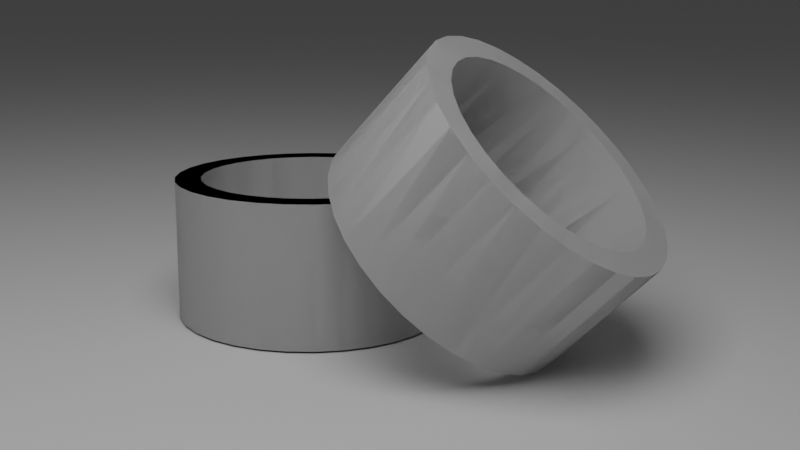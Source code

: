 # Source: cylinders.blend  (saved by Blender 2.92.15; exported with 4.5.12 LTS)
import bpy
from mathutils import Matrix  # noqa: F401  (used for matrix-valued properties, if any)

bpy.ops.wm.read_factory_settings(use_empty=True)
scene = bpy.context.scene
scene.name = 'Scene'

# ---- collections
col_collection = bpy.data.collections.new('Collection'); scene.collection.children.link(col_collection)

# ---- node groups
ng_auto_smooth = bpy.data.node_groups.new('Auto Smooth', 'GeometryNodeTree')
_s = ng_auto_smooth.interface.new_socket(name='Geometry', in_out='OUTPUT', socket_type='NodeSocketGeometry')
_s = ng_auto_smooth.interface.new_socket(name='Geometry', in_out='INPUT', socket_type='NodeSocketGeometry')
_s = ng_auto_smooth.interface.new_socket(name='Angle', in_out='INPUT', socket_type='NodeSocketFloat')
_s.subtype = 'ANGLE'
_s.min_value = 0.0
_s.max_value = 3.142
ng_auto_smooth.is_modifier = True
_N = ng_auto_smooth.nodes; _L = ng_auto_smooth.links
n0 = _N.new('NodeGroupOutput'); n0.name = 'Group Output'; n0.location = (480, -100)
n1 = _N.new('NodeGroupInput'); n1.name = 'Group Input'; n1.location = (-420, -300)
n2 = _N.new('NodeGroupInput'); n2.name = 'Group Input.001'; n2.location = (-60, -100)
n3 = _N.new('GeometryNodeSetShadeSmooth'); n3.name = 'Set Shade Smooth'; n3.location = (120, -100)
n3.domain = 'EDGE'
n4 = _N.new('GeometryNodeSetShadeSmooth'); n4.name = 'Set Shade Smooth.001'; n4.location = (300, -100)
n5 = _N.new('GeometryNodeInputMeshEdgeAngle'); n5.name = 'Edge Angle'; n5.location = (-420, -220)
n6 = _N.new('GeometryNodeInputEdgeSmooth'); n6.name = 'Is Edge Smooth'; n6.location = (-60, -160)
n7 = _N.new('GeometryNodeInputShadeSmooth'); n7.name = 'Is Face Smooth'; n7.location = (-240, -340)
n8 = _N.new('FunctionNodeBooleanMath'); n8.name = 'Boolean Math'; n8.location = (-60, -220)
n9 = _N.new('FunctionNodeCompare'); n9.name = 'Compare'; n9.location = (-240, -180)
n9.operation = 'LESS_EQUAL'
_L.new(n5.outputs[0], n9.inputs[0])
_L.new(n4.outputs[0], n0.inputs[0])
_L.new(n1.outputs[1], n9.inputs[1])
_L.new(n9.outputs[0], n8.inputs[0])
_L.new(n7.outputs[0], n8.inputs[1])
_L.new(n2.outputs[0], n3.inputs[0])
_L.new(n6.outputs[0], n3.inputs[1])
_L.new(n3.outputs[0], n4.inputs[0])
_L.new(n8.outputs[0], n3.inputs[2])
n0.is_active_output = True

# ---- world
world_world = bpy.data.worlds.new('World'); scene.world = world_world
world_world.use_nodes = True; world_world.node_tree.nodes.clear()
_N = world_world.node_tree.nodes; _L = world_world.node_tree.links
n0 = _N.new('ShaderNodeOutputWorld'); n0.name = 'World Output'; n0.location = (300, 300)
n1 = _N.new('ShaderNodeBackground'); n1.name = 'Background'; n1.location = (10, 300)
n1.inputs[0].default_value = (0.05088, 0.05088, 0.05088, 1.0)
_L.new(n1.outputs[0], n0.inputs[0])
n0.is_active_output = True
world_world.color = (0.05088, 0.05088, 0.05088)
world_world.use_sun_shadow = False
world_world.sun_shadow_jitter_overblur = 0.0

# ---- cameras
cam_camera_001 = bpy.data.cameras.new('Camera.001')

# ---- lights
light_area = bpy.data.lights.new('Area', 'AREA')
light_area.transmission_factor = 0.0
light_area.energy = 392.7
light_area.shadow_soft_size = 1.0
light_area.shadow_maximum_resolution = 0.006
light_area.use_absolute_resolution = True
light_area.size = 1.0
light_area.size_y = 1.0

# ---- meshes
me_cylinder = bpy.data.meshes.new('Cylinder')
me_cylinder.from_pydata([(-7.217e-08, 0.811, -0.5074), (-7.217e-08, 0.811, 0.5074), (0.1582, 0.7954, -0.5074), (0.1582, 0.7954, 0.5074), (0.3103, 0.7492, -0.5074), (0.3103, 0.7492, 0.5074), (0.4506, 0.6743, -0.5074), (0.4506, 0.6743, 0.5074), (0.5734, 0.5734, -0.5074), (0.5734, 0.5734, 0.5074), (0.6743, 0.4506, -0.5074), (0.6743, 0.4506, 0.5074), (0.7492, 0.3103, -0.5074), (0.7492, 0.3103, 0.5074), (0.7954, 0.1582, -0.5074), (0.7954, 0.1582, 0.5074), (0.811, 4.649e-08, -0.5074), (0.811, 4.649e-08, 0.5074), (0.7954, -0.1582, -0.5074), (0.7954, -0.1582, 0.5074), (0.7492, -0.3103, -0.5074), (0.7492, -0.3103, 0.5074), (0.6743, -0.4506, -0.5074), (0.6743, -0.4506, 0.5074), (0.5734, -0.5734, -0.5074), (0.5734, -0.5734, 0.5074), (0.4506, -0.6743, -0.5074), (0.4506, -0.6743, 0.5074), (0.3103, -0.7492, -0.5074), (0.3103, -0.7492, 0.5074), (0.1582, -0.7954, -0.5074), (0.1582, -0.7954, 0.5074), (-2.678e-07, -0.811, -0.5074), (-2.678e-07, -0.811, 0.5074), (-0.1582, -0.7954, -0.5074), (-0.1582, -0.7954, 0.5074), (-0.3103, -0.7492, -0.5074), (-0.3103, -0.7492, 0.5074), (-0.4506, -0.6743, -0.5074), (-0.4506, -0.6743, 0.5074), (-0.5734, -0.5734, -0.5074), (-0.5734, -0.5734, 0.5074), (-0.6743, -0.4506, -0.5074), (-0.6743, -0.4506, 0.5074), (-0.7492, -0.3103, -0.5074), (-0.7492, -0.3103, 0.5074), (-0.7954, -0.1582, -0.5074), (-0.7954, -0.1582, 0.5074), (-0.811, 7.93e-07, -0.5074), (-0.811, 7.93e-07, 0.5074), (-0.7954, 0.1582, -0.5074), (-0.7954, 0.1582, 0.5074), (-0.7492, 0.3103, -0.5074), (-0.7492, 0.3103, 0.5074), (-0.6743, 0.4506, -0.5074), (-0.6743, 0.4506, 0.5074), (-0.5734, 0.5734, -0.5074), (-0.5734, 0.5734, 0.5074), (-0.4506, 0.6743, -0.5074), (-0.4506, 0.6743, 0.5074), (-0.3103, 0.7492, -0.5074), (-0.3103, 0.7492, 0.5074), (-0.1582, 0.7954, -0.5074), (-0.1582, 0.7954, 0.5074), (0.0, 1.0, -0.5074), (0.1951, 0.9808, -0.5074), (0.1951, 0.9808, 0.5074), (0.0, 1.0, 0.5074), (0.3827, 0.9239, -0.5074), (0.3827, 0.9239, 0.5074), (0.5556, 0.8315, -0.5074), (0.5556, 0.8315, 0.5074), (0.7071, 0.7071, -0.5074), (0.7071, 0.7071, 0.5074), (0.8315, 0.5556, -0.5074), (0.8315, 0.5556, 0.5074), (0.9239, 0.3827, -0.5074), (0.9239, 0.3827, 0.5074), (0.9808, 0.1951, -0.5074), (0.9808, 0.1951, 0.5074), (1.0, 7.55e-08, -0.5074), (1.0, 7.55e-08, 0.5074), (0.9808, -0.1951, -0.5074), (0.9808, -0.1951, 0.5074), (0.9239, -0.3827, -0.5074), (0.9239, -0.3827, 0.5074), (0.8315, -0.5556, -0.5074), (0.8315, -0.5556, 0.5074), (0.7071, -0.7071, -0.5074), (0.7071, -0.7071, 0.5074), (0.5556, -0.8315, -0.5074), (0.5556, -0.8315, 0.5074), (0.3827, -0.9239, -0.5074), (0.3827, -0.9239, 0.5074), (0.1951, -0.9808, -0.5074), (0.1951, -0.9808, 0.5074), (-3.258e-07, -1.0, -0.5074), (-3.258e-07, -1.0, 0.5074), (-0.1951, -0.9808, -0.5074), (-0.1951, -0.9808, 0.5074), (-0.3827, -0.9239, -0.5074), (-0.3827, -0.9239, 0.5074), (-0.5556, -0.8315, -0.5074), (-0.5556, -0.8315, 0.5074), (-0.7071, -0.7071, -0.5074), (-0.7071, -0.7071, 0.5074), (-0.8315, -0.5556, -0.5074), (-0.8315, -0.5556, 0.5074), (-0.9239, -0.3827, -0.5074), (-0.9239, -0.3827, 0.5074), (-0.9808, -0.1951, -0.5074), (-0.9808, -0.1951, 0.5074), (-1.0, 9.656e-07, -0.5074), (-1.0, 9.656e-07, 0.5074), (-0.9808, 0.1951, -0.5074), (-0.9808, 0.1951, 0.5074), (-0.9239, 0.3827, -0.5074), (-0.9239, 0.3827, 0.5074), (-0.8315, 0.5556, -0.5074), (-0.8315, 0.5556, 0.5074), (-0.7071, 0.7071, -0.5074), (-0.7071, 0.7071, 0.5074), (-0.5556, 0.8315, -0.5074), (-0.5556, 0.8315, 0.5074), (-0.3827, 0.9239, -0.5074), (-0.3827, 0.9239, 0.5074), (-0.1951, 0.9808, -0.5074), (-0.1951, 0.9808, 0.5074), (0.0, 1.0, -0.5074), (0.1951, 0.9808, -0.5074), (0.1951, 0.9808, 0.5074), (0.0, 1.0, 0.5074), (0.3827, 0.9239, -0.5074), (0.3827, 0.9239, 0.5074), (0.5556, 0.8315, -0.5074), (0.5556, 0.8315, 0.5074), (0.7071, 0.7071, -0.5074), (0.7071, 0.7071, 0.5074), (0.8315, 0.5556, -0.5074), (0.8315, 0.5556, 0.5074), (0.9239, 0.3827, -0.5074), (0.9239, 0.3827, 0.5074), (0.9808, 0.1951, -0.5074), (0.9808, 0.1951, 0.5074), (1.0, 7.55e-08, -0.5074), (1.0, 7.55e-08, 0.5074), (0.9808, -0.1951, -0.5074), (0.9808, -0.1951, 0.5074), (0.9239, -0.3827, -0.5074), (0.9239, -0.3827, 0.5074), (0.8315, -0.5556, -0.5074), (0.8315, -0.5556, 0.5074), (0.7071, -0.7071, -0.5074), (0.7071, -0.7071, 0.5074), (0.5556, -0.8315, -0.5074), (0.5556, -0.8315, 0.5074), (0.3827, -0.9239, -0.5074), (0.3827, -0.9239, 0.5074), (0.1951, -0.9808, -0.5074), (0.1951, -0.9808, 0.5074), (-3.258e-07, -1.0, -0.5074), (-3.258e-07, -1.0, 0.5074), (-0.1951, -0.9808, -0.5074), (-0.1951, -0.9808, 0.5074), (-0.3827, -0.9239, -0.5074), (-0.3827, -0.9239, 0.5074), (-0.5556, -0.8315, -0.5074), (-0.5556, -0.8315, 0.5074), (-0.7071, -0.7071, -0.5074), (-0.7071, -0.7071, 0.5074), (-0.8315, -0.5556, -0.5074), (-0.8315, -0.5556, 0.5074), (-0.9239, -0.3827, -0.5074), (-0.9239, -0.3827, 0.5074), (-0.9808, -0.1951, -0.5074), (-0.9808, -0.1951, 0.5074), (-1.0, 9.656e-07, -0.5074), (-1.0, 9.656e-07, 0.5074), (-0.9808, 0.1951, -0.5074), (-0.9808, 0.1951, 0.5074), (-0.9239, 0.3827, -0.5074), (-0.9239, 0.3827, 0.5074), (-0.8315, 0.5556, -0.5074), (-0.8315, 0.5556, 0.5074), (-0.7071, 0.7071, -0.5074), (-0.7071, 0.7071, 0.5074), (-0.5556, 0.8315, -0.5074), (-0.5556, 0.8315, 0.5074), (-0.3827, 0.9239, -0.5074), (-0.3827, 0.9239, 0.5074), (-0.1951, 0.9808, -0.5074), (-0.1951, 0.9808, 0.5074), (-7.217e-08, 0.811, -0.5074), (0.1582, 0.7954, -0.5074), (0.1582, 0.7954, 0.5074), (-7.217e-08, 0.811, 0.5074), (0.3103, 0.7492, -0.5074), (0.3103, 0.7492, 0.5074), (0.4506, 0.6743, -0.5074), (0.4506, 0.6743, 0.5074), (0.5734, 0.5734, -0.5074), (0.5734, 0.5734, 0.5074), (0.6743, 0.4506, -0.5074), (0.6743, 0.4506, 0.5074), (0.7492, 0.3103, -0.5074), (0.7492, 0.3103, 0.5074), (0.7954, 0.1582, -0.5074), (0.7954, 0.1582, 0.5074), (0.811, 4.649e-08, -0.5074), (0.811, 4.649e-08, 0.5074), (0.7954, -0.1582, -0.5074), (0.7954, -0.1582, 0.5074), (0.7492, -0.3103, -0.5074), (0.7492, -0.3103, 0.5074), (0.6743, -0.4506, -0.5074), (0.6743, -0.4506, 0.5074), (0.5734, -0.5734, -0.5074), (0.5734, -0.5734, 0.5074), (0.4506, -0.6743, -0.5074), (0.4506, -0.6743, 0.5074), (0.3103, -0.7492, -0.5074), (0.3103, -0.7492, 0.5074), (0.1582, -0.7954, -0.5074), (0.1582, -0.7954, 0.5074), (-2.678e-07, -0.811, -0.5074), (-2.678e-07, -0.811, 0.5074), (-0.1582, -0.7954, -0.5074), (-0.1582, -0.7954, 0.5074), (-0.3103, -0.7492, -0.5074), (-0.3103, -0.7492, 0.5074), (-0.4506, -0.6743, -0.5074), (-0.4506, -0.6743, 0.5074), (-0.5734, -0.5734, -0.5074), (-0.5734, -0.5734, 0.5074), (-0.6743, -0.4506, -0.5074), (-0.6743, -0.4506, 0.5074), (-0.7492, -0.3103, -0.5074), (-0.7492, -0.3103, 0.5074), (-0.7954, -0.1582, -0.5074), (-0.7954, -0.1582, 0.5074), (-0.811, 7.93e-07, -0.5074), (-0.811, 7.93e-07, 0.5074), (-0.7954, 0.1582, -0.5074), (-0.7954, 0.1582, 0.5074), (-0.7492, 0.3103, -0.5074), (-0.7492, 0.3103, 0.5074), (-0.6743, 0.4506, -0.5074), (-0.6743, 0.4506, 0.5074), (-0.5734, 0.5734, -0.5074), (-0.5734, 0.5734, 0.5074), (-0.4506, 0.6743, -0.5074), (-0.4506, 0.6743, 0.5074), (-0.3103, 0.7492, -0.5074), (-0.3103, 0.7492, 0.5074), (-0.1582, 0.7954, -0.5074), (-0.1582, 0.7954, 0.5074)], [], [(64, 65, 66, 67), (65, 68, 69, 66), (68, 70, 71, 69), (70, 72, 73, 71), (72, 74, 75, 73), (74, 76, 77, 75), (76, 78, 79, 77), (78, 80, 81, 79), (80, 82, 83, 81), (82, 84, 85, 83), (84, 86, 87, 85), (86, 88, 89, 87), (88, 90, 91, 89), (90, 92, 93, 91), (92, 94, 95, 93), (94, 96, 97, 95), (96, 98, 99, 97), (98, 100, 101, 99), (100, 102, 103, 101), (102, 104, 105, 103), (104, 106, 107, 105), (106, 108, 109, 107), (108, 110, 111, 109), (110, 112, 113, 111), (112, 114, 115, 113), (114, 116, 117, 115), (116, 118, 119, 117), (118, 120, 121, 119), (120, 122, 123, 121), (122, 124, 125, 123), (63, 62, 60, 61), (124, 126, 127, 125), (126, 64, 67, 127), (1, 0, 62, 63), (2, 65, 64, 0), (1, 67, 66, 3), (4, 68, 65, 2), (3, 66, 69, 5), (6, 70, 68, 4), (5, 69, 71, 7), (8, 72, 70, 6), (7, 71, 73, 9), (10, 74, 72, 8), (9, 73, 75, 11), (12, 76, 74, 10), (11, 75, 77, 13), (14, 78, 76, 12), (13, 77, 79, 15), (16, 80, 78, 14), (15, 79, 81, 17), (18, 82, 80, 16), (17, 81, 83, 19), (20, 84, 82, 18), (19, 83, 85, 21), (22, 86, 84, 20), (21, 85, 87, 23), (24, 88, 86, 22), (23, 87, 89, 25), (26, 90, 88, 24), (25, 89, 91, 27), (28, 92, 90, 26), (27, 91, 93, 29), (30, 94, 92, 28), (29, 93, 95, 31), (32, 96, 94, 30), (31, 95, 97, 33), (34, 98, 96, 32), (33, 97, 99, 35), (36, 100, 98, 34), (35, 99, 101, 37), (38, 102, 100, 36), (37, 101, 103, 39), (40, 104, 102, 38), (39, 103, 105, 41), (42, 106, 104, 40), (41, 105, 107, 43), (44, 108, 106, 42), (43, 107, 109, 45), (46, 110, 108, 44), (45, 109, 111, 47), (48, 112, 110, 46), (47, 111, 113, 49), (50, 114, 112, 48), (49, 113, 115, 51), (52, 116, 114, 50), (51, 115, 117, 53), (54, 118, 116, 52), (53, 117, 119, 55), (56, 120, 118, 54), (55, 119, 121, 57), (58, 122, 120, 56), (57, 121, 123, 59), (60, 124, 122, 58), (59, 123, 125, 61), (62, 126, 124, 60), (61, 125, 127, 63), (0, 64, 126, 62), (63, 127, 67, 1), (61, 60, 58, 59), (59, 58, 56, 57), (57, 56, 54, 55), (55, 54, 52, 53), (53, 52, 50, 51), (51, 50, 48, 49), (49, 48, 46, 47), (47, 46, 44, 45), (45, 44, 42, 43), (43, 42, 40, 41), (41, 40, 38, 39), (39, 38, 36, 37), (37, 36, 34, 35), (35, 34, 32, 33), (33, 32, 30, 31), (31, 30, 28, 29), (29, 28, 26, 27), (27, 26, 24, 25), (25, 24, 22, 23), (23, 22, 20, 21), (21, 20, 18, 19), (19, 18, 16, 17), (17, 16, 14, 15), (15, 14, 12, 13), (13, 12, 10, 11), (11, 10, 8, 9), (9, 8, 6, 7), (7, 6, 4, 5), (5, 4, 2, 3), (3, 2, 0, 1), (128, 131, 130, 129), (129, 130, 133, 132), (132, 133, 135, 134), (134, 135, 137, 136), (136, 137, 139, 138), (138, 139, 141, 140), (140, 141, 143, 142), (142, 143, 145, 144), (144, 145, 147, 146), (146, 147, 149, 148), (148, 149, 151, 150), (150, 151, 153, 152), (152, 153, 155, 154), (154, 155, 157, 156), (156, 157, 159, 158), (158, 159, 161, 160), (160, 161, 163, 162), (162, 163, 165, 164), (164, 165, 167, 166), (166, 167, 169, 168), (168, 169, 171, 170), (170, 171, 173, 172), (172, 173, 175, 174), (174, 175, 177, 176), (176, 177, 179, 178), (178, 179, 181, 180), (180, 181, 183, 182), (182, 183, 185, 184), (184, 185, 187, 186), (186, 187, 189, 188), (255, 253, 252, 254), (188, 189, 191, 190), (190, 191, 131, 128), (195, 255, 254, 192), (193, 192, 128, 129), (195, 194, 130, 131), (196, 193, 129, 132), (194, 197, 133, 130), (198, 196, 132, 134), (197, 199, 135, 133), (200, 198, 134, 136), (199, 201, 137, 135), (202, 200, 136, 138), (201, 203, 139, 137), (204, 202, 138, 140), (203, 205, 141, 139), (206, 204, 140, 142), (205, 207, 143, 141), (208, 206, 142, 144), (207, 209, 145, 143), (210, 208, 144, 146), (209, 211, 147, 145), (212, 210, 146, 148), (211, 213, 149, 147), (214, 212, 148, 150), (213, 215, 151, 149), (216, 214, 150, 152), (215, 217, 153, 151), (218, 216, 152, 154), (217, 219, 155, 153), (220, 218, 154, 156), (219, 221, 157, 155), (222, 220, 156, 158), (221, 223, 159, 157), (224, 222, 158, 160), (223, 225, 161, 159), (226, 224, 160, 162), (225, 227, 163, 161), (228, 226, 162, 164), (227, 229, 165, 163), (230, 228, 164, 166), (229, 231, 167, 165), (232, 230, 166, 168), (231, 233, 169, 167), (234, 232, 168, 170), (233, 235, 171, 169), (236, 234, 170, 172), (235, 237, 173, 171), (238, 236, 172, 174), (237, 239, 175, 173), (240, 238, 174, 176), (239, 241, 177, 175), (242, 240, 176, 178), (241, 243, 179, 177), (244, 242, 178, 180), (243, 245, 181, 179), (246, 244, 180, 182), (245, 247, 183, 181), (248, 246, 182, 184), (247, 249, 185, 183), (250, 248, 184, 186), (249, 251, 187, 185), (252, 250, 186, 188), (251, 253, 189, 187), (254, 252, 188, 190), (253, 255, 191, 189), (192, 254, 190, 128), (255, 195, 131, 191), (253, 251, 250, 252), (251, 249, 248, 250), (249, 247, 246, 248), (247, 245, 244, 246), (245, 243, 242, 244), (243, 241, 240, 242), (241, 239, 238, 240), (239, 237, 236, 238), (237, 235, 234, 236), (235, 233, 232, 234), (233, 231, 230, 232), (231, 229, 228, 230), (229, 227, 226, 228), (227, 225, 224, 226), (225, 223, 222, 224), (223, 221, 220, 222), (221, 219, 218, 220), (219, 217, 216, 218), (217, 215, 214, 216), (215, 213, 212, 214), (213, 211, 210, 212), (211, 209, 208, 210), (209, 207, 206, 208), (207, 205, 204, 206), (205, 203, 202, 204), (203, 201, 200, 202), (201, 199, 198, 200), (199, 197, 196, 198), (197, 194, 193, 196), (194, 195, 192, 193)])
me_cylinder.polygons.foreach_set('use_smooth', [True] * 256)
_uv = me_cylinder.uv_layers.new(name='UVMap')
_uv.uv.foreach_set('vector', [1.0, 0.5, 0.9688, 0.5, 0.9688, 1.0, 1.0, 1.0, 0.9688, 0.5, 0.9375, 0.5, 0.9375, 1.0, 0.9688, 1.0, 0.9375, 0.5, 0.9062, 0.5, 0.9062, 1.0, 0.9375, 1.0, 0.9062, 0.5, 0.875, 0.5, 0.875, 1.0, 0.9062, 1.0, 0.875, 0.5, 0.8438, 0.5, 0.8438, 1.0, 0.875, 1.0, 0.8438, 0.5, 0.8125, 0.5, 0.8125, 1.0, 0.8438, 1.0, 0.8125, 0.5, 0.7812, 0.5, 0.7812, 1.0, 0.8125, 1.0, 0.7812, 0.5, 0.75, 0.5, 0.75, 1.0, 0.7812, 1.0, 0.75, 0.5, 0.7188, 0.5, 0.7188, 1.0, 0.75, 1.0, 0.7188, 0.5, 0.6875, 0.5, 0.6875, 1.0, 0.7188, 1.0, 0.6875, 0.5, 0.6562, 0.5, 0.6562, 1.0, 0.6875, 1.0, 0.6562, 0.5, 0.625, 0.5, 0.625, 1.0, 0.6562, 1.0, 0.625, 0.5, 0.5938, 0.5, 0.5938, 1.0, 0.625, 1.0, 0.5938, 0.5, 0.5625, 0.5, 0.5625, 1.0, 0.5938, 1.0, 0.5625, 0.5, 0.5312, 0.5, 0.5312, 1.0, 0.5625, 1.0, 0.5312, 0.5, 0.5, 0.5, 0.5, 1.0, 0.5312, 1.0, 0.5, 0.5, 0.4688, 0.5, 0.4688, 1.0, 0.5, 1.0, 0.4688, 0.5, 0.4375, 0.5, 0.4375, 1.0, 0.4688, 1.0, 0.4375, 0.5, 0.4062, 0.5, 0.4062, 1.0, 0.4375, 1.0, 0.4062, 0.5, 0.375, 0.5, 0.375, 1.0, 0.4062, 1.0, 0.375, 0.5, 0.3438, 0.5, 0.3438, 1.0, 0.375, 1.0, 0.3438, 0.5, 0.3125, 0.5, 0.3125, 1.0, 0.3438, 1.0, 0.3125, 0.5, 0.2812, 0.5, 0.2812, 1.0, 0.3125, 1.0, 0.2812, 0.5, 0.25, 0.5, 0.25, 1.0, 0.2812, 1.0, 0.25, 0.5, 0.2188, 0.5, 0.2188, 1.0, 0.25, 1.0, 0.2188, 0.5, 0.1875, 0.5, 0.1875, 1.0, 0.2188, 1.0, 0.1875, 0.5, 0.1562, 0.5, 0.1562, 1.0, 0.1875, 1.0, 0.1562, 0.5, 0.125, 0.5, 0.125, 1.0, 0.1562, 1.0, 0.125, 0.5, 0.09375, 0.5, 0.09375, 1.0, 0.125, 1.0, 0.09375, 0.5, 0.0625, 0.5, 0.0625, 1.0, 0.09375, 1.0, 0.212, 0.4409, 0.712, 0.4409, 0.6755, 0.4298, 0.1755, 0.4298, 0.0625, 0.5, 0.03125, 0.5, 0.03125, 1.0, 0.0625, 1.0, 0.03125, 0.5, 0.0, 0.5, 0.0, 1.0, 0.03125, 1.0, 0.25, 0.4446, 0.75, 0.4446, 0.712, 0.4409, 0.212, 0.4409, 0.788, 0.4409, 0.7968, 0.4854, 0.75, 0.49, 0.75, 0.4446, 0.25, 0.4446, 0.25, 0.49, 0.2968, 0.4854, 0.288, 0.4409, 0.8245, 0.4298, 0.8418, 0.4717, 0.7968, 0.4854, 0.788, 0.4409, 0.288, 0.4409, 0.2968, 0.4854, 0.3418, 0.4717, 0.3245, 0.4298, 0.8581, 0.4118, 0.8833, 0.4496, 0.8418, 0.4717, 0.8245, 0.4298, 0.3245, 0.4298, 0.3418, 0.4717, 0.3833, 0.4496, 0.3581, 0.4118, 0.8876, 0.3876, 0.9197, 0.4197, 0.8833, 0.4496, 0.8581, 0.4118, 0.3581, 0.4118, 0.3833, 0.4496, 0.4197, 0.4197, 0.3876, 0.3876, 0.9118, 0.3581, 0.9496, 0.3833, 0.9197, 0.4197, 0.8876, 0.3876, 0.3876, 0.3876, 0.4197, 0.4197, 0.4496, 0.3833, 0.4118, 0.3581, 0.9298, 0.3245, 0.9717, 0.3418, 0.9496, 0.3833, 0.9118, 0.3581, 0.4118, 0.3581, 0.4496, 0.3833, 0.4717, 0.3418, 0.4298, 0.3245, 0.9409, 0.288, 0.9854, 0.2968, 0.9717, 0.3418, 0.9298, 0.3245, 0.4298, 0.3245, 0.4717, 0.3418, 0.4854, 0.2968, 0.4409, 0.288, 0.9446, 0.25, 0.99, 0.25, 0.9854, 0.2968, 0.9409, 0.288, 0.4409, 0.288, 0.4854, 0.2968, 0.49, 0.25, 0.4446, 0.25, 0.9409, 0.212, 0.9854, 0.2032, 0.99, 0.25, 0.9446, 0.25, 0.4446, 0.25, 0.49, 0.25, 0.4854, 0.2032, 0.4409, 0.212, 0.9298, 0.1755, 0.9717, 0.1582, 0.9854, 0.2032, 0.9409, 0.212, 0.4409, 0.212, 0.4854, 0.2032, 0.4717, 0.1582, 0.4298, 0.1755, 0.9118, 0.1419, 0.9496, 0.1167, 0.9717, 0.1582, 0.9298, 0.1755, 0.4298, 0.1755, 0.4717, 0.1582, 0.4496, 0.1167, 0.4118, 0.1419, 0.8876, 0.1124, 0.9197, 0.08029, 0.9496, 0.1167, 0.9118, 0.1419, 0.4118, 0.1419, 0.4496, 0.1167, 0.4197, 0.08029, 0.3876, 0.1124, 0.8581, 0.08817, 0.8833, 0.05045, 0.9197, 0.08029, 0.8876, 0.1124, 0.3876, 0.1124, 0.4197, 0.08029, 0.3833, 0.05045, 0.3581, 0.08817, 0.8245, 0.07018, 0.8418, 0.02827, 0.8833, 0.05045, 0.8581, 0.08817, 0.3581, 0.08817, 0.3833, 0.05045, 0.3418, 0.02827, 0.3245, 0.07018, 0.788, 0.0591, 0.7968, 0.01461, 0.8418, 0.02827, 0.8245, 0.07018, 0.3245, 0.07018, 0.3418, 0.02827, 0.2968, 0.01461, 0.288, 0.0591, 0.75, 0.05537, 0.75, 0.01, 0.7968, 0.01461, 0.788, 0.0591, 0.288, 0.0591, 0.2968, 0.01461, 0.25, 0.01, 0.25, 0.05537, 0.712, 0.0591, 0.7032, 0.01461, 0.75, 0.01, 0.75, 0.05537, 0.25, 0.05537, 0.25, 0.01, 0.2032, 0.01461, 0.212, 0.0591, 0.6755, 0.07018, 0.6582, 0.02827, 0.7032, 0.01461, 0.712, 0.0591, 0.212, 0.0591, 0.2032, 0.01461, 0.1582, 0.02827, 0.1755, 0.07018, 0.6419, 0.08817, 0.6167, 0.05045, 0.6582, 0.02827, 0.6755, 0.07018, 0.1755, 0.07018, 0.1582, 0.02827, 0.1167, 0.05045, 0.1419, 0.08817, 0.6124, 0.1124, 0.5803, 0.08029, 0.6167, 0.05045, 0.6419, 0.08817, 0.1419, 0.08817, 0.1167, 0.05045, 0.08029, 0.08029, 0.1124, 0.1124, 0.5882, 0.1419, 0.5504, 0.1167, 0.5803, 0.08029, 0.6124, 0.1124, 0.1124, 0.1124, 0.08029, 0.08029, 0.05045, 0.1167, 0.08817, 0.1419, 0.5702, 0.1755, 0.5283, 0.1582, 0.5504, 0.1167, 0.5882, 0.1419, 0.08817, 0.1419, 0.05045, 0.1167, 0.02827, 0.1582, 0.07018, 0.1755, 0.5591, 0.212, 0.5146, 0.2032, 0.5283, 0.1582, 0.5702, 0.1755, 0.07018, 0.1755, 0.02827, 0.1582, 0.01461, 0.2032, 0.0591, 0.212, 0.5554, 0.25, 0.51, 0.25, 0.5146, 0.2032, 0.5591, 0.212, 0.0591, 0.212, 0.01461, 0.2032, 0.01, 0.25, 0.05537, 0.25, 0.5591, 0.288, 0.5146, 0.2968, 0.51, 0.25, 0.5554, 0.25, 0.05537, 0.25, 0.01, 0.25, 0.01461, 0.2968, 0.0591, 0.288, 0.5702, 0.3245, 0.5283, 0.3418, 0.5146, 0.2968, 0.5591, 0.288, 0.0591, 0.288, 0.01461, 0.2968, 0.02827, 0.3418, 0.07018, 0.3245, 0.5882, 0.3581, 0.5504, 0.3833, 0.5283, 0.3418, 0.5702, 0.3245, 0.07018, 0.3245, 0.02827, 0.3418, 0.05045, 0.3833, 0.08817, 0.3581, 0.6124, 0.3876, 0.5803, 0.4197, 0.5504, 0.3833, 0.5882, 0.3581, 0.08817, 0.3581, 0.05045, 0.3833, 0.08029, 0.4197, 0.1124, 0.3876, 0.6419, 0.4118, 0.6167, 0.4496, 0.5803, 0.4197, 0.6124, 0.3876, 0.1124, 0.3876, 0.08029, 0.4197, 0.1167, 0.4496, 0.1419, 0.4118, 0.6755, 0.4298, 0.6582, 0.4717, 0.6167, 0.4496, 0.6419, 0.4118, 0.1419, 0.4118, 0.1167, 0.4496, 0.1582, 0.4717, 0.1755, 0.4298, 0.712, 0.4409, 0.7032, 0.4854, 0.6582, 0.4717, 0.6755, 0.4298, 0.1755, 0.4298, 0.1582, 0.4717, 0.2032, 0.4854, 0.212, 0.4409, 0.75, 0.4446, 0.75, 0.49, 0.7032, 0.4854, 0.712, 0.4409, 0.212, 0.4409, 0.2032, 0.4854, 0.25, 0.49, 0.25, 0.4446, 0.1755, 0.4298, 0.6755, 0.4298, 0.6419, 0.4118, 0.1419, 0.4118, 0.1419, 0.4118, 0.6419, 0.4118, 0.6124, 0.3876, 0.1124, 0.3876, 0.1124, 0.3876, 0.6124, 0.3876, 0.5882, 0.3581, 0.08817, 0.3581, 0.08817, 0.3581, 0.5882, 0.3581, 0.5702, 0.3245, 0.07018, 0.3245, 0.07018, 0.3245, 0.5702, 0.3245, 0.5591, 0.288, 0.0591, 0.288, 0.0591, 0.288, 0.5591, 0.288, 0.5554, 0.25, 0.05537, 0.25, 0.05537, 0.25, 0.5554, 0.25, 0.5591, 0.212, 0.0591, 0.212, 0.0591, 0.212, 0.5591, 0.212, 0.5702, 0.1755, 0.07018, 0.1755, 0.07018, 0.1755, 0.5702, 0.1755, 0.5882, 0.1419, 0.08817, 0.1419, 0.08817, 0.1419, 0.5882, 0.1419, 0.6124, 0.1124, 0.1124, 0.1124, 0.1124, 0.1124, 0.6124, 0.1124, 0.6419, 0.08817, 0.1419, 0.08817, 0.1419, 0.08817, 0.6419, 0.08817, 0.6755, 0.07018, 0.1755, 0.07018, 0.1755, 0.07018, 0.6755, 0.07018, 0.712, 0.0591, 0.212, 0.0591, 0.212, 0.0591, 0.712, 0.0591, 0.75, 0.05537, 0.25, 0.05537, 0.25, 0.05537, 0.75, 0.05537, 0.788, 0.0591, 0.288, 0.0591, 0.288, 0.0591, 0.788, 0.0591, 0.8245, 0.07018, 0.3245, 0.07018, 0.3245, 0.07018, 0.8245, 0.07018, 0.8581, 0.08817, 0.3581, 0.08817, 0.3581, 0.08817, 0.8581, 0.08817, 0.8876, 0.1124, 0.3876, 0.1124, 0.3876, 0.1124, 0.8876, 0.1124, 0.9118, 0.1419, 0.4118, 0.1419, 0.4118, 0.1419, 0.9118, 0.1419, 0.9298, 0.1755, 0.4298, 0.1755, 0.4298, 0.1755, 0.9298, 0.1755, 0.9409, 0.212, 0.4409, 0.212, 0.4409, 0.212, 0.9409, 0.212, 0.9446, 0.25, 0.4446, 0.25, 0.4446, 0.25, 0.9446, 0.25, 0.9409, 0.288, 0.4409, 0.288, 0.4409, 0.288, 0.9409, 0.288, 0.9298, 0.3245, 0.4298, 0.3245, 0.4298, 0.3245, 0.9298, 0.3245, 0.9118, 0.3581, 0.4118, 0.3581, 0.4118, 0.3581, 0.9118, 0.3581, 0.8876, 0.3876, 0.3876, 0.3876, 0.3876, 0.3876, 0.8876, 0.3876, 0.8581, 0.4118, 0.3581, 0.4118, 0.3581, 0.4118, 0.8581, 0.4118, 0.8245, 0.4298, 0.3245, 0.4298, 0.3245, 0.4298, 0.8245, 0.4298, 0.788, 0.4409, 0.288, 0.4409, 0.288, 0.4409, 0.788, 0.4409, 0.75, 0.4446, 0.25, 0.4446, 1.0, 0.5, 1.0, 1.0, 0.9688, 1.0, 0.9688, 0.5, 0.9688, 0.5, 0.9688, 1.0, 0.9375, 1.0, 0.9375, 0.5, 0.9375, 0.5, 0.9375, 1.0, 0.9062, 1.0, 0.9062, 0.5, 0.9062, 0.5, 0.9062, 1.0, 0.875, 1.0, 0.875, 0.5, 0.875, 0.5, 0.875, 1.0, 0.8438, 1.0, 0.8438, 0.5, 0.8438, 0.5, 0.8438, 1.0, 0.8125, 1.0, 0.8125, 0.5, 0.8125, 0.5, 0.8125, 1.0, 0.7812, 1.0, 0.7812, 0.5, 0.7812, 0.5, 0.7812, 1.0, 0.75, 1.0, 0.75, 0.5, 0.75, 0.5, 0.75, 1.0, 0.7188, 1.0, 0.7188, 0.5, 0.7188, 0.5, 0.7188, 1.0, 0.6875, 1.0, 0.6875, 0.5, 0.6875, 0.5, 0.6875, 1.0, 0.6562, 1.0, 0.6562, 0.5, 0.6562, 0.5, 0.6562, 1.0, 0.625, 1.0, 0.625, 0.5, 0.625, 0.5, 0.625, 1.0, 0.5938, 1.0, 0.5938, 0.5, 0.5938, 0.5, 0.5938, 1.0, 0.5625, 1.0, 0.5625, 0.5, 0.5625, 0.5, 0.5625, 1.0, 0.5312, 1.0, 0.5312, 0.5, 0.5312, 0.5, 0.5312, 1.0, 0.5, 1.0, 0.5, 0.5, 0.5, 0.5, 0.5, 1.0, 0.4688, 1.0, 0.4688, 0.5, 0.4688, 0.5, 0.4688, 1.0, 0.4375, 1.0, 0.4375, 0.5, 0.4375, 0.5, 0.4375, 1.0, 0.4062, 1.0, 0.4062, 0.5, 0.4062, 0.5, 0.4062, 1.0, 0.375, 1.0, 0.375, 0.5, 0.375, 0.5, 0.375, 1.0, 0.3438, 1.0, 0.3438, 0.5, 0.3438, 0.5, 0.3438, 1.0, 0.3125, 1.0, 0.3125, 0.5, 0.3125, 0.5, 0.3125, 1.0, 0.2812, 1.0, 0.2812, 0.5, 0.2812, 0.5, 0.2812, 1.0, 0.25, 1.0, 0.25, 0.5, 0.25, 0.5, 0.25, 1.0, 0.2188, 1.0, 0.2188, 0.5, 0.2188, 0.5, 0.2188, 1.0, 0.1875, 1.0, 0.1875, 0.5, 0.1875, 0.5, 0.1875, 1.0, 0.1562, 1.0, 0.1562, 0.5, 0.1562, 0.5, 0.1562, 1.0, 0.125, 1.0, 0.125, 0.5, 0.125, 0.5, 0.125, 1.0, 0.09375, 1.0, 0.09375, 0.5, 0.09375, 0.5, 0.09375, 1.0, 0.0625, 1.0, 0.0625, 0.5, 0.212, 0.4409, 0.1755, 0.4298, 0.6755, 0.4298, 0.712, 0.4409, 0.0625, 0.5, 0.0625, 1.0, 0.03125, 1.0, 0.03125, 0.5, 0.03125, 0.5, 0.03125, 1.0, 0.0, 1.0, 0.0, 0.5, 0.25, 0.4446, 0.212, 0.4409, 0.712, 0.4409, 0.75, 0.4446, 0.788, 0.4409, 0.75, 0.4446, 0.75, 0.49, 0.7968, 0.4854, 0.25, 0.4446, 0.288, 0.4409, 0.2968, 0.4854, 0.25, 0.49, 0.8245, 0.4298, 0.788, 0.4409, 0.7968, 0.4854, 0.8418, 0.4717, 0.288, 0.4409, 0.3245, 0.4298, 0.3418, 0.4717, 0.2968, 0.4854, 0.8581, 0.4118, 0.8245, 0.4298, 0.8418, 0.4717, 0.8833, 0.4496, 0.3245, 0.4298, 0.3581, 0.4118, 0.3833, 0.4496, 0.3418, 0.4717, 0.8876, 0.3876, 0.8581, 0.4118, 0.8833, 0.4496, 0.9197, 0.4197, 0.3581, 0.4118, 0.3876, 0.3876, 0.4197, 0.4197, 0.3833, 0.4496, 0.9118, 0.3581, 0.8876, 0.3876, 0.9197, 0.4197, 0.9496, 0.3833, 0.3876, 0.3876, 0.4118, 0.3581, 0.4496, 0.3833, 0.4197, 0.4197, 0.9298, 0.3245, 0.9118, 0.3581, 0.9496, 0.3833, 0.9717, 0.3418, 0.4118, 0.3581, 0.4298, 0.3245, 0.4717, 0.3418, 0.4496, 0.3833, 0.9409, 0.288, 0.9298, 0.3245, 0.9717, 0.3418, 0.9854, 0.2968, 0.4298, 0.3245, 0.4409, 0.288, 0.4854, 0.2968, 0.4717, 0.3418, 0.9446, 0.25, 0.9409, 0.288, 0.9854, 0.2968, 0.99, 0.25, 0.4409, 0.288, 0.4446, 0.25, 0.49, 0.25, 0.4854, 0.2968, 0.9409, 0.212, 0.9446, 0.25, 0.99, 0.25, 0.9854, 0.2032, 0.4446, 0.25, 0.4409, 0.212, 0.4854, 0.2032, 0.49, 0.25, 0.9298, 0.1755, 0.9409, 0.212, 0.9854, 0.2032, 0.9717, 0.1582, 0.4409, 0.212, 0.4298, 0.1755, 0.4717, 0.1582, 0.4854, 0.2032, 0.9118, 0.1419, 0.9298, 0.1755, 0.9717, 0.1582, 0.9496, 0.1167, 0.4298, 0.1755, 0.4118, 0.1419, 0.4496, 0.1167, 0.4717, 0.1582, 0.8876, 0.1124, 0.9118, 0.1419, 0.9496, 0.1167, 0.9197, 0.08029, 0.4118, 0.1419, 0.3876, 0.1124, 0.4197, 0.08029, 0.4496, 0.1167, 0.8581, 0.08817, 0.8876, 0.1124, 0.9197, 0.08029, 0.8833, 0.05045, 0.3876, 0.1124, 0.3581, 0.08817, 0.3833, 0.05045, 0.4197, 0.08029, 0.8245, 0.07018, 0.8581, 0.08817, 0.8833, 0.05045, 0.8418, 0.02827, 0.3581, 0.08817, 0.3245, 0.07018, 0.3418, 0.02827, 0.3833, 0.05045, 0.788, 0.0591, 0.8245, 0.07018, 0.8418, 0.02827, 0.7968, 0.01461, 0.3245, 0.07018, 0.288, 0.0591, 0.2968, 0.01461, 0.3418, 0.02827, 0.75, 0.05537, 0.788, 0.0591, 0.7968, 0.01461, 0.75, 0.01, 0.288, 0.0591, 0.25, 0.05537, 0.25, 0.01, 0.2968, 0.01461, 0.712, 0.0591, 0.75, 0.05537, 0.75, 0.01, 0.7032, 0.01461, 0.25, 0.05537, 0.212, 0.0591, 0.2032, 0.01461, 0.25, 0.01, 0.6755, 0.07018, 0.712, 0.0591, 0.7032, 0.01461, 0.6582, 0.02827, 0.212, 0.0591, 0.1755, 0.07018, 0.1582, 0.02827, 0.2032, 0.01461, 0.6419, 0.08817, 0.6755, 0.07018, 0.6582, 0.02827, 0.6167, 0.05045, 0.1755, 0.07018, 0.1419, 0.08817, 0.1167, 0.05045, 0.1582, 0.02827, 0.6124, 0.1124, 0.6419, 0.08817, 0.6167, 0.05045, 0.5803, 0.08029, 0.1419, 0.08817, 0.1124, 0.1124, 0.08029, 0.08029, 0.1167, 0.05045, 0.5882, 0.1419, 0.6124, 0.1124, 0.5803, 0.08029, 0.5504, 0.1167, 0.1124, 0.1124, 0.08817, 0.1419, 0.05045, 0.1167, 0.08029, 0.08029, 0.5702, 0.1755, 0.5882, 0.1419, 0.5504, 0.1167, 0.5283, 0.1582, 0.08817, 0.1419, 0.07018, 0.1755, 0.02827, 0.1582, 0.05045, 0.1167, 0.5591, 0.212, 0.5702, 0.1755, 0.5283, 0.1582, 0.5146, 0.2032, 0.07018, 0.1755, 0.0591, 0.212, 0.01461, 0.2032, 0.02827, 0.1582, 0.5554, 0.25, 0.5591, 0.212, 0.5146, 0.2032, 0.51, 0.25, 0.0591, 0.212, 0.05537, 0.25, 0.01, 0.25, 0.01461, 0.2032, 0.5591, 0.288, 0.5554, 0.25, 0.51, 0.25, 0.5146, 0.2968, 0.05537, 0.25, 0.0591, 0.288, 0.01461, 0.2968, 0.01, 0.25, 0.5702, 0.3245, 0.5591, 0.288, 0.5146, 0.2968, 0.5283, 0.3418, 0.0591, 0.288, 0.07018, 0.3245, 0.02827, 0.3418, 0.01461, 0.2968, 0.5882, 0.3581, 0.5702, 0.3245, 0.5283, 0.3418, 0.5504, 0.3833, 0.07018, 0.3245, 0.08817, 0.3581, 0.05045, 0.3833, 0.02827, 0.3418, 0.6124, 0.3876, 0.5882, 0.3581, 0.5504, 0.3833, 0.5803, 0.4197, 0.08817, 0.3581, 0.1124, 0.3876, 0.08029, 0.4197, 0.05045, 0.3833, 0.6419, 0.4118, 0.6124, 0.3876, 0.5803, 0.4197, 0.6167, 0.4496, 0.1124, 0.3876, 0.1419, 0.4118, 0.1167, 0.4496, 0.08029, 0.4197, 0.6755, 0.4298, 0.6419, 0.4118, 0.6167, 0.4496, 0.6582, 0.4717, 0.1419, 0.4118, 0.1755, 0.4298, 0.1582, 0.4717, 0.1167, 0.4496, 0.712, 0.4409, 0.6755, 0.4298, 0.6582, 0.4717, 0.7032, 0.4854, 0.1755, 0.4298, 0.212, 0.4409, 0.2032, 0.4854, 0.1582, 0.4717, 0.75, 0.4446, 0.712, 0.4409, 0.7032, 0.4854, 0.75, 0.49, 0.212, 0.4409, 0.25, 0.4446, 0.25, 0.49, 0.2032, 0.4854, 0.1755, 0.4298, 0.1419, 0.4118, 0.6419, 0.4118, 0.6755, 0.4298, 0.1419, 0.4118, 0.1124, 0.3876, 0.6124, 0.3876, 0.6419, 0.4118, 0.1124, 0.3876, 0.08817, 0.3581, 0.5882, 0.3581, 0.6124, 0.3876, 0.08817, 0.3581, 0.07018, 0.3245, 0.5702, 0.3245, 0.5882, 0.3581, 0.07018, 0.3245, 0.0591, 0.288, 0.5591, 0.288, 0.5702, 0.3245, 0.0591, 0.288, 0.05537, 0.25, 0.5554, 0.25, 0.5591, 0.288, 0.05537, 0.25, 0.0591, 0.212, 0.5591, 0.212, 0.5554, 0.25, 0.0591, 0.212, 0.07018, 0.1755, 0.5702, 0.1755, 0.5591, 0.212, 0.07018, 0.1755, 0.08817, 0.1419, 0.5882, 0.1419, 0.5702, 0.1755, 0.08817, 0.1419, 0.1124, 0.1124, 0.6124, 0.1124, 0.5882, 0.1419, 0.1124, 0.1124, 0.1419, 0.08817, 0.6419, 0.08817, 0.6124, 0.1124, 0.1419, 0.08817, 0.1755, 0.07018, 0.6755, 0.07018, 0.6419, 0.08817, 0.1755, 0.07018, 0.212, 0.0591, 0.712, 0.0591, 0.6755, 0.07018, 0.212, 0.0591, 0.25, 0.05537, 0.75, 0.05537, 0.712, 0.0591, 0.25, 0.05537, 0.288, 0.0591, 0.788, 0.0591, 0.75, 0.05537, 0.288, 0.0591, 0.3245, 0.07018, 0.8245, 0.07018, 0.788, 0.0591, 0.3245, 0.07018, 0.3581, 0.08817, 0.8581, 0.08817, 0.8245, 0.07018, 0.3581, 0.08817, 0.3876, 0.1124, 0.8876, 0.1124, 0.8581, 0.08817, 0.3876, 0.1124, 0.4118, 0.1419, 0.9118, 0.1419, 0.8876, 0.1124, 0.4118, 0.1419, 0.4298, 0.1755, 0.9298, 0.1755, 0.9118, 0.1419, 0.4298, 0.1755, 0.4409, 0.212, 0.9409, 0.212, 0.9298, 0.1755, 0.4409, 0.212, 0.4446, 0.25, 0.9446, 0.25, 0.9409, 0.212, 0.4446, 0.25, 0.4409, 0.288, 0.9409, 0.288, 0.9446, 0.25, 0.4409, 0.288, 0.4298, 0.3245, 0.9298, 0.3245, 0.9409, 0.288, 0.4298, 0.3245, 0.4118, 0.3581, 0.9118, 0.3581, 0.9298, 0.3245, 0.4118, 0.3581, 0.3876, 0.3876, 0.8876, 0.3876, 0.9118, 0.3581, 0.3876, 0.3876, 0.3581, 0.4118, 0.8581, 0.4118, 0.8876, 0.3876, 0.3581, 0.4118, 0.3245, 0.4298, 0.8245, 0.4298, 0.8581, 0.4118, 0.3245, 0.4298, 0.288, 0.4409, 0.788, 0.4409, 0.8245, 0.4298, 0.288, 0.4409, 0.25, 0.4446, 0.75, 0.4446, 0.788, 0.4409])
me_cylinder.use_remesh_fix_poles = True
me_cylinder.use_remesh_preserve_attributes = False
me_cylinder.use_mirror_vertex_groups = False
me_cylinder.update()
me_plane = bpy.data.meshes.new('Plane')
me_plane.from_pydata([(-1.0, -1.0, 0.0), (1.0, -1.0, 0.0), (-1.0, 1.0, 0.0), (1.0, 1.0, 0.0)], [], [(0, 1, 3, 2)])
_uv = me_plane.uv_layers.new(name='UVMap')
_uv.uv.foreach_set('vector', [0.0, 0.0, 1.0, 0.0, 1.0, 1.0, 0.0, 1.0])
me_plane.use_remesh_fix_poles = True
me_plane.use_remesh_preserve_attributes = False
me_plane.use_mirror_vertex_groups = False
me_plane.update()
me_cylinder_001 = bpy.data.meshes.new('Cylinder.001')
me_cylinder_001.from_pydata([(-7.217e-08, 0.811, -0.5074), (-7.217e-08, 0.811, 0.5074), (0.1582, 0.7954, -0.5074), (0.1582, 0.7954, 0.5074), (0.3103, 0.7492, -0.5074), (0.3103, 0.7492, 0.5074), (0.4506, 0.6743, -0.5074), (0.4506, 0.6743, 0.5074), (0.5734, 0.5734, -0.5074), (0.5734, 0.5734, 0.5074), (0.6743, 0.4506, -0.5074), (0.6743, 0.4506, 0.5074), (0.7492, 0.3103, -0.5074), (0.7492, 0.3103, 0.5074), (0.7954, 0.1582, -0.5074), (0.7954, 0.1582, 0.5074), (0.811, 4.649e-08, -0.5074), (0.811, 4.649e-08, 0.5074), (0.7954, -0.1582, -0.5074), (0.7954, -0.1582, 0.5074), (0.7492, -0.3103, -0.5074), (0.7492, -0.3103, 0.5074), (0.6743, -0.4506, -0.5074), (0.6743, -0.4506, 0.5074), (0.5734, -0.5734, -0.5074), (0.5734, -0.5734, 0.5074), (0.4506, -0.6743, -0.5074), (0.4506, -0.6743, 0.5074), (0.3103, -0.7492, -0.5074), (0.3103, -0.7492, 0.5074), (0.1582, -0.7954, -0.5074), (0.1582, -0.7954, 0.5074), (-2.678e-07, -0.811, -0.5074), (-2.678e-07, -0.811, 0.5074), (-0.1582, -0.7954, -0.5074), (-0.1582, -0.7954, 0.5074), (-0.3103, -0.7492, -0.5074), (-0.3103, -0.7492, 0.5074), (-0.4506, -0.6743, -0.5074), (-0.4506, -0.6743, 0.5074), (-0.5734, -0.5734, -0.5074), (-0.5734, -0.5734, 0.5074), (-0.6743, -0.4506, -0.5074), (-0.6743, -0.4506, 0.5074), (-0.7492, -0.3103, -0.5074), (-0.7492, -0.3103, 0.5074), (-0.7954, -0.1582, -0.5074), (-0.7954, -0.1582, 0.5074), (-0.811, 7.93e-07, -0.5074), (-0.811, 7.93e-07, 0.5074), (-0.7954, 0.1582, -0.5074), (-0.7954, 0.1582, 0.5074), (-0.7492, 0.3103, -0.5074), (-0.7492, 0.3103, 0.5074), (-0.6743, 0.4506, -0.5074), (-0.6743, 0.4506, 0.5074), (-0.5734, 0.5734, -0.5074), (-0.5734, 0.5734, 0.5074), (-0.4506, 0.6743, -0.5074), (-0.4506, 0.6743, 0.5074), (-0.3103, 0.7492, -0.5074), (-0.3103, 0.7492, 0.5074), (-0.1582, 0.7954, -0.5074), (-0.1582, 0.7954, 0.5074), (0.0, 1.0, -0.5074), (0.1951, 0.9808, -0.5074), (0.1951, 0.9808, 0.5074), (0.0, 1.0, 0.5074), (0.3827, 0.9239, -0.5074), (0.3827, 0.9239, 0.5074), (0.5556, 0.8315, -0.5074), (0.5556, 0.8315, 0.5074), (0.7071, 0.7071, -0.5074), (0.7071, 0.7071, 0.5074), (0.8315, 0.5556, -0.5074), (0.8315, 0.5556, 0.5074), (0.9239, 0.3827, -0.5074), (0.9239, 0.3827, 0.5074), (0.9808, 0.1951, -0.5074), (0.9808, 0.1951, 0.5074), (1.0, 7.55e-08, -0.5074), (1.0, 7.55e-08, 0.5074), (0.9808, -0.1951, -0.5074), (0.9808, -0.1951, 0.5074), (0.9239, -0.3827, -0.5074), (0.9239, -0.3827, 0.5074), (0.8315, -0.5556, -0.5074), (0.8315, -0.5556, 0.5074), (0.7071, -0.7071, -0.5074), (0.7071, -0.7071, 0.5074), (0.5556, -0.8315, -0.5074), (0.5556, -0.8315, 0.5074), (0.3827, -0.9239, -0.5074), (0.3827, -0.9239, 0.5074), (0.1951, -0.9808, -0.5074), (0.1951, -0.9808, 0.5074), (-3.258e-07, -1.0, -0.5074), (-3.258e-07, -1.0, 0.5074), (-0.1951, -0.9808, -0.5074), (-0.1951, -0.9808, 0.5074), (-0.3827, -0.9239, -0.5074), (-0.3827, -0.9239, 0.5074), (-0.5556, -0.8315, -0.5074), (-0.5556, -0.8315, 0.5074), (-0.7071, -0.7071, -0.5074), (-0.7071, -0.7071, 0.5074), (-0.8315, -0.5556, -0.5074), (-0.8315, -0.5556, 0.5074), (-0.9239, -0.3827, -0.5074), (-0.9239, -0.3827, 0.5074), (-0.9808, -0.1951, -0.5074), (-0.9808, -0.1951, 0.5074), (-1.0, 9.656e-07, -0.5074), (-1.0, 9.656e-07, 0.5074), (-0.9808, 0.1951, -0.5074), (-0.9808, 0.1951, 0.5074), (-0.9239, 0.3827, -0.5074), (-0.9239, 0.3827, 0.5074), (-0.8315, 0.5556, -0.5074), (-0.8315, 0.5556, 0.5074), (-0.7071, 0.7071, -0.5074), (-0.7071, 0.7071, 0.5074), (-0.5556, 0.8315, -0.5074), (-0.5556, 0.8315, 0.5074), (-0.3827, 0.9239, -0.5074), (-0.3827, 0.9239, 0.5074), (-0.1951, 0.9808, -0.5074), (-0.1951, 0.9808, 0.5074), (0.0, 1.0, -0.5074), (0.1951, 0.9808, -0.5074), (0.1951, 0.9808, 0.5074), (0.0, 1.0, 0.5074), (0.3827, 0.9239, -0.5074), (0.3827, 0.9239, 0.5074), (0.5556, 0.8315, -0.5074), (0.5556, 0.8315, 0.5074), (0.7071, 0.7071, -0.5074), (0.7071, 0.7071, 0.5074), (0.8315, 0.5556, -0.5074), (0.8315, 0.5556, 0.5074), (0.9239, 0.3827, -0.5074), (0.9239, 0.3827, 0.5074), (0.9808, 0.1951, -0.5074), (0.9808, 0.1951, 0.5074), (1.0, 7.55e-08, -0.5074), (1.0, 7.55e-08, 0.5074), (0.9808, -0.1951, -0.5074), (0.9808, -0.1951, 0.5074), (0.9239, -0.3827, -0.5074), (0.9239, -0.3827, 0.5074), (0.8315, -0.5556, -0.5074), (0.8315, -0.5556, 0.5074), (0.7071, -0.7071, -0.5074), (0.7071, -0.7071, 0.5074), (0.5556, -0.8315, -0.5074), (0.5556, -0.8315, 0.5074), (0.3827, -0.9239, -0.5074), (0.3827, -0.9239, 0.5074), (0.1951, -0.9808, -0.5074), (0.1951, -0.9808, 0.5074), (-3.258e-07, -1.0, -0.5074), (-3.258e-07, -1.0, 0.5074), (-0.1951, -0.9808, -0.5074), (-0.1951, -0.9808, 0.5074), (-0.3827, -0.9239, -0.5074), (-0.3827, -0.9239, 0.5074), (-0.5556, -0.8315, -0.5074), (-0.5556, -0.8315, 0.5074), (-0.7071, -0.7071, -0.5074), (-0.7071, -0.7071, 0.5074), (-0.8315, -0.5556, -0.5074), (-0.8315, -0.5556, 0.5074), (-0.9239, -0.3827, -0.5074), (-0.9239, -0.3827, 0.5074), (-0.9808, -0.1951, -0.5074), (-0.9808, -0.1951, 0.5074), (-1.0, 9.656e-07, -0.5074), (-1.0, 9.656e-07, 0.5074), (-0.9808, 0.1951, -0.5074), (-0.9808, 0.1951, 0.5074), (-0.9239, 0.3827, -0.5074), (-0.9239, 0.3827, 0.5074), (-0.8315, 0.5556, -0.5074), (-0.8315, 0.5556, 0.5074), (-0.7071, 0.7071, -0.5074), (-0.7071, 0.7071, 0.5074), (-0.5556, 0.8315, -0.5074), (-0.5556, 0.8315, 0.5074), (-0.3827, 0.9239, -0.5074), (-0.3827, 0.9239, 0.5074), (-0.1951, 0.9808, -0.5074), (-0.1951, 0.9808, 0.5074), (-7.217e-08, 0.811, -0.5074), (0.1582, 0.7954, -0.5074), (0.1582, 0.7954, 0.5074), (-7.217e-08, 0.811, 0.5074), (0.3103, 0.7492, -0.5074), (0.3103, 0.7492, 0.5074), (0.4506, 0.6743, -0.5074), (0.4506, 0.6743, 0.5074), (0.5734, 0.5734, -0.5074), (0.5734, 0.5734, 0.5074), (0.6743, 0.4506, -0.5074), (0.6743, 0.4506, 0.5074), (0.7492, 0.3103, -0.5074), (0.7492, 0.3103, 0.5074), (0.7954, 0.1582, -0.5074), (0.7954, 0.1582, 0.5074), (0.811, 4.649e-08, -0.5074), (0.811, 4.649e-08, 0.5074), (0.7954, -0.1582, -0.5074), (0.7954, -0.1582, 0.5074), (0.7492, -0.3103, -0.5074), (0.7492, -0.3103, 0.5074), (0.6743, -0.4506, -0.5074), (0.6743, -0.4506, 0.5074), (0.5734, -0.5734, -0.5074), (0.5734, -0.5734, 0.5074), (0.4506, -0.6743, -0.5074), (0.4506, -0.6743, 0.5074), (0.3103, -0.7492, -0.5074), (0.3103, -0.7492, 0.5074), (0.1582, -0.7954, -0.5074), (0.1582, -0.7954, 0.5074), (-2.678e-07, -0.811, -0.5074), (-2.678e-07, -0.811, 0.5074), (-0.1582, -0.7954, -0.5074), (-0.1582, -0.7954, 0.5074), (-0.3103, -0.7492, -0.5074), (-0.3103, -0.7492, 0.5074), (-0.4506, -0.6743, -0.5074), (-0.4506, -0.6743, 0.5074), (-0.5734, -0.5734, -0.5074), (-0.5734, -0.5734, 0.5074), (-0.6743, -0.4506, -0.5074), (-0.6743, -0.4506, 0.5074), (-0.7492, -0.3103, -0.5074), (-0.7492, -0.3103, 0.5074), (-0.7954, -0.1582, -0.5074), (-0.7954, -0.1582, 0.5074), (-0.811, 7.93e-07, -0.5074), (-0.811, 7.93e-07, 0.5074), (-0.7954, 0.1582, -0.5074), (-0.7954, 0.1582, 0.5074), (-0.7492, 0.3103, -0.5074), (-0.7492, 0.3103, 0.5074), (-0.6743, 0.4506, -0.5074), (-0.6743, 0.4506, 0.5074), (-0.5734, 0.5734, -0.5074), (-0.5734, 0.5734, 0.5074), (-0.4506, 0.6743, -0.5074), (-0.4506, 0.6743, 0.5074), (-0.3103, 0.7492, -0.5074), (-0.3103, 0.7492, 0.5074), (-0.1582, 0.7954, -0.5074), (-0.1582, 0.7954, 0.5074)], [], [(64, 65, 66, 67), (65, 68, 69, 66), (68, 70, 71, 69), (70, 72, 73, 71), (72, 74, 75, 73), (74, 76, 77, 75), (76, 78, 79, 77), (78, 80, 81, 79), (80, 82, 83, 81), (82, 84, 85, 83), (84, 86, 87, 85), (86, 88, 89, 87), (88, 90, 91, 89), (90, 92, 93, 91), (92, 94, 95, 93), (94, 96, 97, 95), (96, 98, 99, 97), (98, 100, 101, 99), (100, 102, 103, 101), (102, 104, 105, 103), (104, 106, 107, 105), (106, 108, 109, 107), (108, 110, 111, 109), (110, 112, 113, 111), (112, 114, 115, 113), (114, 116, 117, 115), (116, 118, 119, 117), (118, 120, 121, 119), (120, 122, 123, 121), (122, 124, 125, 123), (63, 62, 60, 61), (124, 126, 127, 125), (126, 64, 67, 127), (1, 0, 62, 63), (2, 65, 64, 0), (1, 67, 66, 3), (4, 68, 65, 2), (3, 66, 69, 5), (6, 70, 68, 4), (5, 69, 71, 7), (8, 72, 70, 6), (7, 71, 73, 9), (10, 74, 72, 8), (9, 73, 75, 11), (12, 76, 74, 10), (11, 75, 77, 13), (14, 78, 76, 12), (13, 77, 79, 15), (16, 80, 78, 14), (15, 79, 81, 17), (18, 82, 80, 16), (17, 81, 83, 19), (20, 84, 82, 18), (19, 83, 85, 21), (22, 86, 84, 20), (21, 85, 87, 23), (24, 88, 86, 22), (23, 87, 89, 25), (26, 90, 88, 24), (25, 89, 91, 27), (28, 92, 90, 26), (27, 91, 93, 29), (30, 94, 92, 28), (29, 93, 95, 31), (32, 96, 94, 30), (31, 95, 97, 33), (34, 98, 96, 32), (33, 97, 99, 35), (36, 100, 98, 34), (35, 99, 101, 37), (38, 102, 100, 36), (37, 101, 103, 39), (40, 104, 102, 38), (39, 103, 105, 41), (42, 106, 104, 40), (41, 105, 107, 43), (44, 108, 106, 42), (43, 107, 109, 45), (46, 110, 108, 44), (45, 109, 111, 47), (48, 112, 110, 46), (47, 111, 113, 49), (50, 114, 112, 48), (49, 113, 115, 51), (52, 116, 114, 50), (51, 115, 117, 53), (54, 118, 116, 52), (53, 117, 119, 55), (56, 120, 118, 54), (55, 119, 121, 57), (58, 122, 120, 56), (57, 121, 123, 59), (60, 124, 122, 58), (59, 123, 125, 61), (62, 126, 124, 60), (61, 125, 127, 63), (0, 64, 126, 62), (63, 127, 67, 1), (61, 60, 58, 59), (59, 58, 56, 57), (57, 56, 54, 55), (55, 54, 52, 53), (53, 52, 50, 51), (51, 50, 48, 49), (49, 48, 46, 47), (47, 46, 44, 45), (45, 44, 42, 43), (43, 42, 40, 41), (41, 40, 38, 39), (39, 38, 36, 37), (37, 36, 34, 35), (35, 34, 32, 33), (33, 32, 30, 31), (31, 30, 28, 29), (29, 28, 26, 27), (27, 26, 24, 25), (25, 24, 22, 23), (23, 22, 20, 21), (21, 20, 18, 19), (19, 18, 16, 17), (17, 16, 14, 15), (15, 14, 12, 13), (13, 12, 10, 11), (11, 10, 8, 9), (9, 8, 6, 7), (7, 6, 4, 5), (5, 4, 2, 3), (3, 2, 0, 1), (128, 131, 130, 129), (129, 130, 133, 132), (132, 133, 135, 134), (134, 135, 137, 136), (136, 137, 139, 138), (138, 139, 141, 140), (140, 141, 143, 142), (142, 143, 145, 144), (144, 145, 147, 146), (146, 147, 149, 148), (148, 149, 151, 150), (150, 151, 153, 152), (152, 153, 155, 154), (154, 155, 157, 156), (156, 157, 159, 158), (158, 159, 161, 160), (160, 161, 163, 162), (162, 163, 165, 164), (164, 165, 167, 166), (166, 167, 169, 168), (168, 169, 171, 170), (170, 171, 173, 172), (172, 173, 175, 174), (174, 175, 177, 176), (176, 177, 179, 178), (178, 179, 181, 180), (180, 181, 183, 182), (182, 183, 185, 184), (184, 185, 187, 186), (186, 187, 189, 188), (255, 253, 252, 254), (188, 189, 191, 190), (190, 191, 131, 128), (195, 255, 254, 192), (193, 192, 128, 129), (195, 194, 130, 131), (196, 193, 129, 132), (194, 197, 133, 130), (198, 196, 132, 134), (197, 199, 135, 133), (200, 198, 134, 136), (199, 201, 137, 135), (202, 200, 136, 138), (201, 203, 139, 137), (204, 202, 138, 140), (203, 205, 141, 139), (206, 204, 140, 142), (205, 207, 143, 141), (208, 206, 142, 144), (207, 209, 145, 143), (210, 208, 144, 146), (209, 211, 147, 145), (212, 210, 146, 148), (211, 213, 149, 147), (214, 212, 148, 150), (213, 215, 151, 149), (216, 214, 150, 152), (215, 217, 153, 151), (218, 216, 152, 154), (217, 219, 155, 153), (220, 218, 154, 156), (219, 221, 157, 155), (222, 220, 156, 158), (221, 223, 159, 157), (224, 222, 158, 160), (223, 225, 161, 159), (226, 224, 160, 162), (225, 227, 163, 161), (228, 226, 162, 164), (227, 229, 165, 163), (230, 228, 164, 166), (229, 231, 167, 165), (232, 230, 166, 168), (231, 233, 169, 167), (234, 232, 168, 170), (233, 235, 171, 169), (236, 234, 170, 172), (235, 237, 173, 171), (238, 236, 172, 174), (237, 239, 175, 173), (240, 238, 174, 176), (239, 241, 177, 175), (242, 240, 176, 178), (241, 243, 179, 177), (244, 242, 178, 180), (243, 245, 181, 179), (246, 244, 180, 182), (245, 247, 183, 181), (248, 246, 182, 184), (247, 249, 185, 183), (250, 248, 184, 186), (249, 251, 187, 185), (252, 250, 186, 188), (251, 253, 189, 187), (254, 252, 188, 190), (253, 255, 191, 189), (192, 254, 190, 128), (255, 195, 131, 191), (253, 251, 250, 252), (251, 249, 248, 250), (249, 247, 246, 248), (247, 245, 244, 246), (245, 243, 242, 244), (243, 241, 240, 242), (241, 239, 238, 240), (239, 237, 236, 238), (237, 235, 234, 236), (235, 233, 232, 234), (233, 231, 230, 232), (231, 229, 228, 230), (229, 227, 226, 228), (227, 225, 224, 226), (225, 223, 222, 224), (223, 221, 220, 222), (221, 219, 218, 220), (219, 217, 216, 218), (217, 215, 214, 216), (215, 213, 212, 214), (213, 211, 210, 212), (211, 209, 208, 210), (209, 207, 206, 208), (207, 205, 204, 206), (205, 203, 202, 204), (203, 201, 200, 202), (201, 199, 198, 200), (199, 197, 196, 198), (197, 194, 193, 196), (194, 195, 192, 193)])
me_cylinder_001.polygons.foreach_set('use_smooth', [True] * 256)
_uv = me_cylinder_001.uv_layers.new(name='UVMap')
_uv.uv.foreach_set('vector', [1.0, 0.5, 0.9688, 0.5, 0.9688, 1.0, 1.0, 1.0, 0.9688, 0.5, 0.9375, 0.5, 0.9375, 1.0, 0.9688, 1.0, 0.9375, 0.5, 0.9062, 0.5, 0.9062, 1.0, 0.9375, 1.0, 0.9062, 0.5, 0.875, 0.5, 0.875, 1.0, 0.9062, 1.0, 0.875, 0.5, 0.8438, 0.5, 0.8438, 1.0, 0.875, 1.0, 0.8438, 0.5, 0.8125, 0.5, 0.8125, 1.0, 0.8438, 1.0, 0.8125, 0.5, 0.7812, 0.5, 0.7812, 1.0, 0.8125, 1.0, 0.7812, 0.5, 0.75, 0.5, 0.75, 1.0, 0.7812, 1.0, 0.75, 0.5, 0.7188, 0.5, 0.7188, 1.0, 0.75, 1.0, 0.7188, 0.5, 0.6875, 0.5, 0.6875, 1.0, 0.7188, 1.0, 0.6875, 0.5, 0.6562, 0.5, 0.6562, 1.0, 0.6875, 1.0, 0.6562, 0.5, 0.625, 0.5, 0.625, 1.0, 0.6562, 1.0, 0.625, 0.5, 0.5938, 0.5, 0.5938, 1.0, 0.625, 1.0, 0.5938, 0.5, 0.5625, 0.5, 0.5625, 1.0, 0.5938, 1.0, 0.5625, 0.5, 0.5312, 0.5, 0.5312, 1.0, 0.5625, 1.0, 0.5312, 0.5, 0.5, 0.5, 0.5, 1.0, 0.5312, 1.0, 0.5, 0.5, 0.4688, 0.5, 0.4688, 1.0, 0.5, 1.0, 0.4688, 0.5, 0.4375, 0.5, 0.4375, 1.0, 0.4688, 1.0, 0.4375, 0.5, 0.4062, 0.5, 0.4062, 1.0, 0.4375, 1.0, 0.4062, 0.5, 0.375, 0.5, 0.375, 1.0, 0.4062, 1.0, 0.375, 0.5, 0.3438, 0.5, 0.3438, 1.0, 0.375, 1.0, 0.3438, 0.5, 0.3125, 0.5, 0.3125, 1.0, 0.3438, 1.0, 0.3125, 0.5, 0.2812, 0.5, 0.2812, 1.0, 0.3125, 1.0, 0.2812, 0.5, 0.25, 0.5, 0.25, 1.0, 0.2812, 1.0, 0.25, 0.5, 0.2188, 0.5, 0.2188, 1.0, 0.25, 1.0, 0.2188, 0.5, 0.1875, 0.5, 0.1875, 1.0, 0.2188, 1.0, 0.1875, 0.5, 0.1562, 0.5, 0.1562, 1.0, 0.1875, 1.0, 0.1562, 0.5, 0.125, 0.5, 0.125, 1.0, 0.1562, 1.0, 0.125, 0.5, 0.09375, 0.5, 0.09375, 1.0, 0.125, 1.0, 0.09375, 0.5, 0.0625, 0.5, 0.0625, 1.0, 0.09375, 1.0, 0.212, 0.4409, 0.712, 0.4409, 0.6755, 0.4298, 0.1755, 0.4298, 0.0625, 0.5, 0.03125, 0.5, 0.03125, 1.0, 0.0625, 1.0, 0.03125, 0.5, 0.0, 0.5, 0.0, 1.0, 0.03125, 1.0, 0.25, 0.4446, 0.75, 0.4446, 0.712, 0.4409, 0.212, 0.4409, 0.788, 0.4409, 0.7968, 0.4854, 0.75, 0.49, 0.75, 0.4446, 0.25, 0.4446, 0.25, 0.49, 0.2968, 0.4854, 0.288, 0.4409, 0.8245, 0.4298, 0.8418, 0.4717, 0.7968, 0.4854, 0.788, 0.4409, 0.288, 0.4409, 0.2968, 0.4854, 0.3418, 0.4717, 0.3245, 0.4298, 0.8581, 0.4118, 0.8833, 0.4496, 0.8418, 0.4717, 0.8245, 0.4298, 0.3245, 0.4298, 0.3418, 0.4717, 0.3833, 0.4496, 0.3581, 0.4118, 0.8876, 0.3876, 0.9197, 0.4197, 0.8833, 0.4496, 0.8581, 0.4118, 0.3581, 0.4118, 0.3833, 0.4496, 0.4197, 0.4197, 0.3876, 0.3876, 0.9118, 0.3581, 0.9496, 0.3833, 0.9197, 0.4197, 0.8876, 0.3876, 0.3876, 0.3876, 0.4197, 0.4197, 0.4496, 0.3833, 0.4118, 0.3581, 0.9298, 0.3245, 0.9717, 0.3418, 0.9496, 0.3833, 0.9118, 0.3581, 0.4118, 0.3581, 0.4496, 0.3833, 0.4717, 0.3418, 0.4298, 0.3245, 0.9409, 0.288, 0.9854, 0.2968, 0.9717, 0.3418, 0.9298, 0.3245, 0.4298, 0.3245, 0.4717, 0.3418, 0.4854, 0.2968, 0.4409, 0.288, 0.9446, 0.25, 0.99, 0.25, 0.9854, 0.2968, 0.9409, 0.288, 0.4409, 0.288, 0.4854, 0.2968, 0.49, 0.25, 0.4446, 0.25, 0.9409, 0.212, 0.9854, 0.2032, 0.99, 0.25, 0.9446, 0.25, 0.4446, 0.25, 0.49, 0.25, 0.4854, 0.2032, 0.4409, 0.212, 0.9298, 0.1755, 0.9717, 0.1582, 0.9854, 0.2032, 0.9409, 0.212, 0.4409, 0.212, 0.4854, 0.2032, 0.4717, 0.1582, 0.4298, 0.1755, 0.9118, 0.1419, 0.9496, 0.1167, 0.9717, 0.1582, 0.9298, 0.1755, 0.4298, 0.1755, 0.4717, 0.1582, 0.4496, 0.1167, 0.4118, 0.1419, 0.8876, 0.1124, 0.9197, 0.08029, 0.9496, 0.1167, 0.9118, 0.1419, 0.4118, 0.1419, 0.4496, 0.1167, 0.4197, 0.08029, 0.3876, 0.1124, 0.8581, 0.08817, 0.8833, 0.05045, 0.9197, 0.08029, 0.8876, 0.1124, 0.3876, 0.1124, 0.4197, 0.08029, 0.3833, 0.05045, 0.3581, 0.08817, 0.8245, 0.07018, 0.8418, 0.02827, 0.8833, 0.05045, 0.8581, 0.08817, 0.3581, 0.08817, 0.3833, 0.05045, 0.3418, 0.02827, 0.3245, 0.07018, 0.788, 0.0591, 0.7968, 0.01461, 0.8418, 0.02827, 0.8245, 0.07018, 0.3245, 0.07018, 0.3418, 0.02827, 0.2968, 0.01461, 0.288, 0.0591, 0.75, 0.05537, 0.75, 0.01, 0.7968, 0.01461, 0.788, 0.0591, 0.288, 0.0591, 0.2968, 0.01461, 0.25, 0.01, 0.25, 0.05537, 0.712, 0.0591, 0.7032, 0.01461, 0.75, 0.01, 0.75, 0.05537, 0.25, 0.05537, 0.25, 0.01, 0.2032, 0.01461, 0.212, 0.0591, 0.6755, 0.07018, 0.6582, 0.02827, 0.7032, 0.01461, 0.712, 0.0591, 0.212, 0.0591, 0.2032, 0.01461, 0.1582, 0.02827, 0.1755, 0.07018, 0.6419, 0.08817, 0.6167, 0.05045, 0.6582, 0.02827, 0.6755, 0.07018, 0.1755, 0.07018, 0.1582, 0.02827, 0.1167, 0.05045, 0.1419, 0.08817, 0.6124, 0.1124, 0.5803, 0.08029, 0.6167, 0.05045, 0.6419, 0.08817, 0.1419, 0.08817, 0.1167, 0.05045, 0.08029, 0.08029, 0.1124, 0.1124, 0.5882, 0.1419, 0.5504, 0.1167, 0.5803, 0.08029, 0.6124, 0.1124, 0.1124, 0.1124, 0.08029, 0.08029, 0.05045, 0.1167, 0.08817, 0.1419, 0.5702, 0.1755, 0.5283, 0.1582, 0.5504, 0.1167, 0.5882, 0.1419, 0.08817, 0.1419, 0.05045, 0.1167, 0.02827, 0.1582, 0.07018, 0.1755, 0.5591, 0.212, 0.5146, 0.2032, 0.5283, 0.1582, 0.5702, 0.1755, 0.07018, 0.1755, 0.02827, 0.1582, 0.01461, 0.2032, 0.0591, 0.212, 0.5554, 0.25, 0.51, 0.25, 0.5146, 0.2032, 0.5591, 0.212, 0.0591, 0.212, 0.01461, 0.2032, 0.01, 0.25, 0.05537, 0.25, 0.5591, 0.288, 0.5146, 0.2968, 0.51, 0.25, 0.5554, 0.25, 0.05537, 0.25, 0.01, 0.25, 0.01461, 0.2968, 0.0591, 0.288, 0.5702, 0.3245, 0.5283, 0.3418, 0.5146, 0.2968, 0.5591, 0.288, 0.0591, 0.288, 0.01461, 0.2968, 0.02827, 0.3418, 0.07018, 0.3245, 0.5882, 0.3581, 0.5504, 0.3833, 0.5283, 0.3418, 0.5702, 0.3245, 0.07018, 0.3245, 0.02827, 0.3418, 0.05045, 0.3833, 0.08817, 0.3581, 0.6124, 0.3876, 0.5803, 0.4197, 0.5504, 0.3833, 0.5882, 0.3581, 0.08817, 0.3581, 0.05045, 0.3833, 0.08029, 0.4197, 0.1124, 0.3876, 0.6419, 0.4118, 0.6167, 0.4496, 0.5803, 0.4197, 0.6124, 0.3876, 0.1124, 0.3876, 0.08029, 0.4197, 0.1167, 0.4496, 0.1419, 0.4118, 0.6755, 0.4298, 0.6582, 0.4717, 0.6167, 0.4496, 0.6419, 0.4118, 0.1419, 0.4118, 0.1167, 0.4496, 0.1582, 0.4717, 0.1755, 0.4298, 0.712, 0.4409, 0.7032, 0.4854, 0.6582, 0.4717, 0.6755, 0.4298, 0.1755, 0.4298, 0.1582, 0.4717, 0.2032, 0.4854, 0.212, 0.4409, 0.75, 0.4446, 0.75, 0.49, 0.7032, 0.4854, 0.712, 0.4409, 0.212, 0.4409, 0.2032, 0.4854, 0.25, 0.49, 0.25, 0.4446, 0.1755, 0.4298, 0.6755, 0.4298, 0.6419, 0.4118, 0.1419, 0.4118, 0.1419, 0.4118, 0.6419, 0.4118, 0.6124, 0.3876, 0.1124, 0.3876, 0.1124, 0.3876, 0.6124, 0.3876, 0.5882, 0.3581, 0.08817, 0.3581, 0.08817, 0.3581, 0.5882, 0.3581, 0.5702, 0.3245, 0.07018, 0.3245, 0.07018, 0.3245, 0.5702, 0.3245, 0.5591, 0.288, 0.0591, 0.288, 0.0591, 0.288, 0.5591, 0.288, 0.5554, 0.25, 0.05537, 0.25, 0.05537, 0.25, 0.5554, 0.25, 0.5591, 0.212, 0.0591, 0.212, 0.0591, 0.212, 0.5591, 0.212, 0.5702, 0.1755, 0.07018, 0.1755, 0.07018, 0.1755, 0.5702, 0.1755, 0.5882, 0.1419, 0.08817, 0.1419, 0.08817, 0.1419, 0.5882, 0.1419, 0.6124, 0.1124, 0.1124, 0.1124, 0.1124, 0.1124, 0.6124, 0.1124, 0.6419, 0.08817, 0.1419, 0.08817, 0.1419, 0.08817, 0.6419, 0.08817, 0.6755, 0.07018, 0.1755, 0.07018, 0.1755, 0.07018, 0.6755, 0.07018, 0.712, 0.0591, 0.212, 0.0591, 0.212, 0.0591, 0.712, 0.0591, 0.75, 0.05537, 0.25, 0.05537, 0.25, 0.05537, 0.75, 0.05537, 0.788, 0.0591, 0.288, 0.0591, 0.288, 0.0591, 0.788, 0.0591, 0.8245, 0.07018, 0.3245, 0.07018, 0.3245, 0.07018, 0.8245, 0.07018, 0.8581, 0.08817, 0.3581, 0.08817, 0.3581, 0.08817, 0.8581, 0.08817, 0.8876, 0.1124, 0.3876, 0.1124, 0.3876, 0.1124, 0.8876, 0.1124, 0.9118, 0.1419, 0.4118, 0.1419, 0.4118, 0.1419, 0.9118, 0.1419, 0.9298, 0.1755, 0.4298, 0.1755, 0.4298, 0.1755, 0.9298, 0.1755, 0.9409, 0.212, 0.4409, 0.212, 0.4409, 0.212, 0.9409, 0.212, 0.9446, 0.25, 0.4446, 0.25, 0.4446, 0.25, 0.9446, 0.25, 0.9409, 0.288, 0.4409, 0.288, 0.4409, 0.288, 0.9409, 0.288, 0.9298, 0.3245, 0.4298, 0.3245, 0.4298, 0.3245, 0.9298, 0.3245, 0.9118, 0.3581, 0.4118, 0.3581, 0.4118, 0.3581, 0.9118, 0.3581, 0.8876, 0.3876, 0.3876, 0.3876, 0.3876, 0.3876, 0.8876, 0.3876, 0.8581, 0.4118, 0.3581, 0.4118, 0.3581, 0.4118, 0.8581, 0.4118, 0.8245, 0.4298, 0.3245, 0.4298, 0.3245, 0.4298, 0.8245, 0.4298, 0.788, 0.4409, 0.288, 0.4409, 0.288, 0.4409, 0.788, 0.4409, 0.75, 0.4446, 0.25, 0.4446, 1.0, 0.5, 1.0, 1.0, 0.9688, 1.0, 0.9688, 0.5, 0.9688, 0.5, 0.9688, 1.0, 0.9375, 1.0, 0.9375, 0.5, 0.9375, 0.5, 0.9375, 1.0, 0.9062, 1.0, 0.9062, 0.5, 0.9062, 0.5, 0.9062, 1.0, 0.875, 1.0, 0.875, 0.5, 0.875, 0.5, 0.875, 1.0, 0.8438, 1.0, 0.8438, 0.5, 0.8438, 0.5, 0.8438, 1.0, 0.8125, 1.0, 0.8125, 0.5, 0.8125, 0.5, 0.8125, 1.0, 0.7812, 1.0, 0.7812, 0.5, 0.7812, 0.5, 0.7812, 1.0, 0.75, 1.0, 0.75, 0.5, 0.75, 0.5, 0.75, 1.0, 0.7188, 1.0, 0.7188, 0.5, 0.7188, 0.5, 0.7188, 1.0, 0.6875, 1.0, 0.6875, 0.5, 0.6875, 0.5, 0.6875, 1.0, 0.6562, 1.0, 0.6562, 0.5, 0.6562, 0.5, 0.6562, 1.0, 0.625, 1.0, 0.625, 0.5, 0.625, 0.5, 0.625, 1.0, 0.5938, 1.0, 0.5938, 0.5, 0.5938, 0.5, 0.5938, 1.0, 0.5625, 1.0, 0.5625, 0.5, 0.5625, 0.5, 0.5625, 1.0, 0.5312, 1.0, 0.5312, 0.5, 0.5312, 0.5, 0.5312, 1.0, 0.5, 1.0, 0.5, 0.5, 0.5, 0.5, 0.5, 1.0, 0.4688, 1.0, 0.4688, 0.5, 0.4688, 0.5, 0.4688, 1.0, 0.4375, 1.0, 0.4375, 0.5, 0.4375, 0.5, 0.4375, 1.0, 0.4062, 1.0, 0.4062, 0.5, 0.4062, 0.5, 0.4062, 1.0, 0.375, 1.0, 0.375, 0.5, 0.375, 0.5, 0.375, 1.0, 0.3438, 1.0, 0.3438, 0.5, 0.3438, 0.5, 0.3438, 1.0, 0.3125, 1.0, 0.3125, 0.5, 0.3125, 0.5, 0.3125, 1.0, 0.2812, 1.0, 0.2812, 0.5, 0.2812, 0.5, 0.2812, 1.0, 0.25, 1.0, 0.25, 0.5, 0.25, 0.5, 0.25, 1.0, 0.2188, 1.0, 0.2188, 0.5, 0.2188, 0.5, 0.2188, 1.0, 0.1875, 1.0, 0.1875, 0.5, 0.1875, 0.5, 0.1875, 1.0, 0.1562, 1.0, 0.1562, 0.5, 0.1562, 0.5, 0.1562, 1.0, 0.125, 1.0, 0.125, 0.5, 0.125, 0.5, 0.125, 1.0, 0.09375, 1.0, 0.09375, 0.5, 0.09375, 0.5, 0.09375, 1.0, 0.0625, 1.0, 0.0625, 0.5, 0.212, 0.4409, 0.1755, 0.4298, 0.6755, 0.4298, 0.712, 0.4409, 0.0625, 0.5, 0.0625, 1.0, 0.03125, 1.0, 0.03125, 0.5, 0.03125, 0.5, 0.03125, 1.0, 0.0, 1.0, 0.0, 0.5, 0.25, 0.4446, 0.212, 0.4409, 0.712, 0.4409, 0.75, 0.4446, 0.788, 0.4409, 0.75, 0.4446, 0.75, 0.49, 0.7968, 0.4854, 0.25, 0.4446, 0.288, 0.4409, 0.2968, 0.4854, 0.25, 0.49, 0.8245, 0.4298, 0.788, 0.4409, 0.7968, 0.4854, 0.8418, 0.4717, 0.288, 0.4409, 0.3245, 0.4298, 0.3418, 0.4717, 0.2968, 0.4854, 0.8581, 0.4118, 0.8245, 0.4298, 0.8418, 0.4717, 0.8833, 0.4496, 0.3245, 0.4298, 0.3581, 0.4118, 0.3833, 0.4496, 0.3418, 0.4717, 0.8876, 0.3876, 0.8581, 0.4118, 0.8833, 0.4496, 0.9197, 0.4197, 0.3581, 0.4118, 0.3876, 0.3876, 0.4197, 0.4197, 0.3833, 0.4496, 0.9118, 0.3581, 0.8876, 0.3876, 0.9197, 0.4197, 0.9496, 0.3833, 0.3876, 0.3876, 0.4118, 0.3581, 0.4496, 0.3833, 0.4197, 0.4197, 0.9298, 0.3245, 0.9118, 0.3581, 0.9496, 0.3833, 0.9717, 0.3418, 0.4118, 0.3581, 0.4298, 0.3245, 0.4717, 0.3418, 0.4496, 0.3833, 0.9409, 0.288, 0.9298, 0.3245, 0.9717, 0.3418, 0.9854, 0.2968, 0.4298, 0.3245, 0.4409, 0.288, 0.4854, 0.2968, 0.4717, 0.3418, 0.9446, 0.25, 0.9409, 0.288, 0.9854, 0.2968, 0.99, 0.25, 0.4409, 0.288, 0.4446, 0.25, 0.49, 0.25, 0.4854, 0.2968, 0.9409, 0.212, 0.9446, 0.25, 0.99, 0.25, 0.9854, 0.2032, 0.4446, 0.25, 0.4409, 0.212, 0.4854, 0.2032, 0.49, 0.25, 0.9298, 0.1755, 0.9409, 0.212, 0.9854, 0.2032, 0.9717, 0.1582, 0.4409, 0.212, 0.4298, 0.1755, 0.4717, 0.1582, 0.4854, 0.2032, 0.9118, 0.1419, 0.9298, 0.1755, 0.9717, 0.1582, 0.9496, 0.1167, 0.4298, 0.1755, 0.4118, 0.1419, 0.4496, 0.1167, 0.4717, 0.1582, 0.8876, 0.1124, 0.9118, 0.1419, 0.9496, 0.1167, 0.9197, 0.08029, 0.4118, 0.1419, 0.3876, 0.1124, 0.4197, 0.08029, 0.4496, 0.1167, 0.8581, 0.08817, 0.8876, 0.1124, 0.9197, 0.08029, 0.8833, 0.05045, 0.3876, 0.1124, 0.3581, 0.08817, 0.3833, 0.05045, 0.4197, 0.08029, 0.8245, 0.07018, 0.8581, 0.08817, 0.8833, 0.05045, 0.8418, 0.02827, 0.3581, 0.08817, 0.3245, 0.07018, 0.3418, 0.02827, 0.3833, 0.05045, 0.788, 0.0591, 0.8245, 0.07018, 0.8418, 0.02827, 0.7968, 0.01461, 0.3245, 0.07018, 0.288, 0.0591, 0.2968, 0.01461, 0.3418, 0.02827, 0.75, 0.05537, 0.788, 0.0591, 0.7968, 0.01461, 0.75, 0.01, 0.288, 0.0591, 0.25, 0.05537, 0.25, 0.01, 0.2968, 0.01461, 0.712, 0.0591, 0.75, 0.05537, 0.75, 0.01, 0.7032, 0.01461, 0.25, 0.05537, 0.212, 0.0591, 0.2032, 0.01461, 0.25, 0.01, 0.6755, 0.07018, 0.712, 0.0591, 0.7032, 0.01461, 0.6582, 0.02827, 0.212, 0.0591, 0.1755, 0.07018, 0.1582, 0.02827, 0.2032, 0.01461, 0.6419, 0.08817, 0.6755, 0.07018, 0.6582, 0.02827, 0.6167, 0.05045, 0.1755, 0.07018, 0.1419, 0.08817, 0.1167, 0.05045, 0.1582, 0.02827, 0.6124, 0.1124, 0.6419, 0.08817, 0.6167, 0.05045, 0.5803, 0.08029, 0.1419, 0.08817, 0.1124, 0.1124, 0.08029, 0.08029, 0.1167, 0.05045, 0.5882, 0.1419, 0.6124, 0.1124, 0.5803, 0.08029, 0.5504, 0.1167, 0.1124, 0.1124, 0.08817, 0.1419, 0.05045, 0.1167, 0.08029, 0.08029, 0.5702, 0.1755, 0.5882, 0.1419, 0.5504, 0.1167, 0.5283, 0.1582, 0.08817, 0.1419, 0.07018, 0.1755, 0.02827, 0.1582, 0.05045, 0.1167, 0.5591, 0.212, 0.5702, 0.1755, 0.5283, 0.1582, 0.5146, 0.2032, 0.07018, 0.1755, 0.0591, 0.212, 0.01461, 0.2032, 0.02827, 0.1582, 0.5554, 0.25, 0.5591, 0.212, 0.5146, 0.2032, 0.51, 0.25, 0.0591, 0.212, 0.05537, 0.25, 0.01, 0.25, 0.01461, 0.2032, 0.5591, 0.288, 0.5554, 0.25, 0.51, 0.25, 0.5146, 0.2968, 0.05537, 0.25, 0.0591, 0.288, 0.01461, 0.2968, 0.01, 0.25, 0.5702, 0.3245, 0.5591, 0.288, 0.5146, 0.2968, 0.5283, 0.3418, 0.0591, 0.288, 0.07018, 0.3245, 0.02827, 0.3418, 0.01461, 0.2968, 0.5882, 0.3581, 0.5702, 0.3245, 0.5283, 0.3418, 0.5504, 0.3833, 0.07018, 0.3245, 0.08817, 0.3581, 0.05045, 0.3833, 0.02827, 0.3418, 0.6124, 0.3876, 0.5882, 0.3581, 0.5504, 0.3833, 0.5803, 0.4197, 0.08817, 0.3581, 0.1124, 0.3876, 0.08029, 0.4197, 0.05045, 0.3833, 0.6419, 0.4118, 0.6124, 0.3876, 0.5803, 0.4197, 0.6167, 0.4496, 0.1124, 0.3876, 0.1419, 0.4118, 0.1167, 0.4496, 0.08029, 0.4197, 0.6755, 0.4298, 0.6419, 0.4118, 0.6167, 0.4496, 0.6582, 0.4717, 0.1419, 0.4118, 0.1755, 0.4298, 0.1582, 0.4717, 0.1167, 0.4496, 0.712, 0.4409, 0.6755, 0.4298, 0.6582, 0.4717, 0.7032, 0.4854, 0.1755, 0.4298, 0.212, 0.4409, 0.2032, 0.4854, 0.1582, 0.4717, 0.75, 0.4446, 0.712, 0.4409, 0.7032, 0.4854, 0.75, 0.49, 0.212, 0.4409, 0.25, 0.4446, 0.25, 0.49, 0.2032, 0.4854, 0.1755, 0.4298, 0.1419, 0.4118, 0.6419, 0.4118, 0.6755, 0.4298, 0.1419, 0.4118, 0.1124, 0.3876, 0.6124, 0.3876, 0.6419, 0.4118, 0.1124, 0.3876, 0.08817, 0.3581, 0.5882, 0.3581, 0.6124, 0.3876, 0.08817, 0.3581, 0.07018, 0.3245, 0.5702, 0.3245, 0.5882, 0.3581, 0.07018, 0.3245, 0.0591, 0.288, 0.5591, 0.288, 0.5702, 0.3245, 0.0591, 0.288, 0.05537, 0.25, 0.5554, 0.25, 0.5591, 0.288, 0.05537, 0.25, 0.0591, 0.212, 0.5591, 0.212, 0.5554, 0.25, 0.0591, 0.212, 0.07018, 0.1755, 0.5702, 0.1755, 0.5591, 0.212, 0.07018, 0.1755, 0.08817, 0.1419, 0.5882, 0.1419, 0.5702, 0.1755, 0.08817, 0.1419, 0.1124, 0.1124, 0.6124, 0.1124, 0.5882, 0.1419, 0.1124, 0.1124, 0.1419, 0.08817, 0.6419, 0.08817, 0.6124, 0.1124, 0.1419, 0.08817, 0.1755, 0.07018, 0.6755, 0.07018, 0.6419, 0.08817, 0.1755, 0.07018, 0.212, 0.0591, 0.712, 0.0591, 0.6755, 0.07018, 0.212, 0.0591, 0.25, 0.05537, 0.75, 0.05537, 0.712, 0.0591, 0.25, 0.05537, 0.288, 0.0591, 0.788, 0.0591, 0.75, 0.05537, 0.288, 0.0591, 0.3245, 0.07018, 0.8245, 0.07018, 0.788, 0.0591, 0.3245, 0.07018, 0.3581, 0.08817, 0.8581, 0.08817, 0.8245, 0.07018, 0.3581, 0.08817, 0.3876, 0.1124, 0.8876, 0.1124, 0.8581, 0.08817, 0.3876, 0.1124, 0.4118, 0.1419, 0.9118, 0.1419, 0.8876, 0.1124, 0.4118, 0.1419, 0.4298, 0.1755, 0.9298, 0.1755, 0.9118, 0.1419, 0.4298, 0.1755, 0.4409, 0.212, 0.9409, 0.212, 0.9298, 0.1755, 0.4409, 0.212, 0.4446, 0.25, 0.9446, 0.25, 0.9409, 0.212, 0.4446, 0.25, 0.4409, 0.288, 0.9409, 0.288, 0.9446, 0.25, 0.4409, 0.288, 0.4298, 0.3245, 0.9298, 0.3245, 0.9409, 0.288, 0.4298, 0.3245, 0.4118, 0.3581, 0.9118, 0.3581, 0.9298, 0.3245, 0.4118, 0.3581, 0.3876, 0.3876, 0.8876, 0.3876, 0.9118, 0.3581, 0.3876, 0.3876, 0.3581, 0.4118, 0.8581, 0.4118, 0.8876, 0.3876, 0.3581, 0.4118, 0.3245, 0.4298, 0.8245, 0.4298, 0.8581, 0.4118, 0.3245, 0.4298, 0.288, 0.4409, 0.788, 0.4409, 0.8245, 0.4298, 0.288, 0.4409, 0.25, 0.4446, 0.75, 0.4446, 0.788, 0.4409])
me_cylinder_001.use_remesh_fix_poles = True
me_cylinder_001.use_remesh_preserve_attributes = False
me_cylinder_001.use_mirror_vertex_groups = False
me_cylinder_001.update()

# ---- objects
ob_cylinder = bpy.data.objects.new('Cylinder', me_cylinder)
ob_camera = bpy.data.objects.new('Camera', cam_camera_001)
ob_area = bpy.data.objects.new('Area', light_area)
ob_plane = bpy.data.objects.new('Plane', me_plane)
ob_cylinder_001 = bpy.data.objects.new('Cylinder.001', me_cylinder_001)

# ---- transforms, parenting, visibility, modifiers, constraints
ob_cylinder.location = (0.0, 0.0, 0.0)
ob_cylinder.lineart.crease_threshold = 0.0
_m = ob_cylinder.modifiers.new('Auto Smooth', 'NODES')
_m.node_group = ng_auto_smooth
_gi = [s.identifier for s in ng_auto_smooth.interface.items_tree if s.item_type == 'SOCKET' and s.in_out == 'INPUT']
_m[_gi[1]] = 0.5236  # Angle
ob_camera.location = (1.484, -7.967, 2.063)
ob_camera.rotation_euler = (1.337, -0.008601, 0.1054)
ob_camera.scale = (1.0, 0.9112, 0.9661)
ob_camera.lineart.crease_threshold = 0.0
ob_area.location = (0.0, -5.054, 8.007)
ob_area.rotation_euler = (0.4717, -0.0, 0.0)
ob_area.scale = (6.936, 6.936, 6.936)
ob_area.lineart.crease_threshold = 0.0
ob_plane.location = (0.0, 0.0, -0.522)
ob_plane.scale = (89.16, 89.16, 89.16)
ob_plane.lineart.crease_threshold = 0.0
ob_cylinder_001.location = (1.393, -0.8922, 0.5414)
ob_cylinder_001.rotation_euler = (0.7449, 0.1171, 1.061)
ob_cylinder_001.lineart.crease_threshold = 0.0
_m = ob_cylinder_001.modifiers.new('Auto Smooth', 'NODES')
_m.node_group = ng_auto_smooth
_gi = [s.identifier for s in ng_auto_smooth.interface.items_tree if s.item_type == 'SOCKET' and s.in_out == 'INPUT']
_m[_gi[1]] = 0.5236  # Angle

# ---- collection membership
col_collection.objects.link(ob_cylinder)
col_collection.objects.link(ob_camera)
col_collection.objects.link(ob_area)
col_collection.objects.link(ob_plane)
col_collection.objects.link(ob_cylinder_001)

# ---- scene / render settings (as saved in the file)
scene.camera = ob_camera
scene.frame_start = 1; scene.frame_end = 250; scene.frame_set(53)
scene.render.engine = 'CYCLES'
scene.cycles.use_denoising = False
scene.cycles.samples = 128
scene.cycles.sampling_pattern = 'TABULATED_SOBOL'
scene.cycles.use_adaptive_sampling = False
scene.cycles.use_light_tree = False
scene.view_settings.view_transform = 'Filmic'
bpy.context.view_layer.update()
